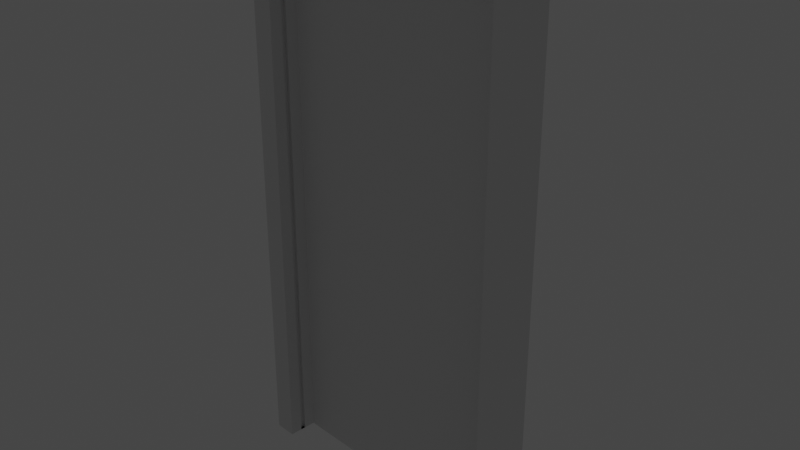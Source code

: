 # Source: door_shape_2_b_.blend  (saved by Blender 3.4.6; exported with 4.5.12 LTS)
import bpy
from mathutils import Matrix  # noqa: F401  (used for matrix-valued properties, if any)

bpy.ops.wm.read_factory_settings(use_empty=True)
scene = bpy.context.scene
scene.name = 'Scene'

# ---- collections
col_collection = bpy.data.collections.new('Collection'); scene.collection.children.link(col_collection)
col_collection_001 = bpy.data.collections.new('Collection.001'); col_collection.children.link(col_collection_001)

# ---- materials (node trees are filled in below, after node groups)
mat_material = bpy.data.materials.new('Material')
mat_material.alpha_threshold = 0.0
mat_material.use_transparent_shadow = False
mat_material.roughness = 0.5
mat_material.line_color = (0.0, 0.0, 0.0, 1.0)

# ---- material node trees
mat_material.use_nodes = True; mat_material.node_tree.nodes.clear()
_N = mat_material.node_tree.nodes; _L = mat_material.node_tree.links
n0 = _N.new('ShaderNodeOutputMaterial'); n0.name = 'Material Output'; n0.location = (300, 300)
n1 = _N.new('ShaderNodeBsdfPrincipled'); n1.name = 'Principled BSDF'; n1.location = (10, 300)
n1.distribution = 'GGX'
n1.subsurface_method = 'RANDOM_WALK_SKIN'
n1.inputs[3].default_value = 1.45
n1.inputs[27].default_value = (0.0, 0.0, 0.0, 1.0)
n1.inputs[28].default_value = 1.0
_L.new(n1.outputs[0], n0.inputs[0])
n0.is_active_output = True

# ---- world
world_world = bpy.data.worlds.new('World'); scene.world = world_world
world_world.use_nodes = True; world_world.node_tree.nodes.clear()
_N = world_world.node_tree.nodes; _L = world_world.node_tree.links
n0 = _N.new('ShaderNodeOutputWorld'); n0.name = 'World Output'; n0.location = (300, 300)
n1 = _N.new('ShaderNodeBackground'); n1.name = 'Background'; n1.location = (10, 300)
n1.inputs[0].default_value = (0.05088, 0.05088, 0.05088, 1.0)
_L.new(n1.outputs[0], n0.inputs[0])
n0.is_active_output = True
world_world.color = (0.05088, 0.05088, 0.05088)
world_world.use_sun_shadow = False
world_world.sun_shadow_jitter_overblur = 0.0

# ---- cameras
cam_camera = bpy.data.cameras.new('Camera')
cam_camera.clip_end = 100.0
cam_camera.ortho_scale = 7.314

# ---- lights
light_light = bpy.data.lights.new('Light', 'POINT')
light_light.transmission_factor = 0.0
light_light.energy = 1000.0
light_light.shadow_soft_size = 0.1
light_light.shadow_maximum_resolution = 0.006
light_light.use_absolute_resolution = True

# ---- meshes
me_plane_001 = bpy.data.meshes.new('Plane.001')
me_plane_001.from_pydata([(-1.0, -1.0, 0.0), (1.0, -1.0, 0.0), (-1.0, 1.0, 0.0), (1.0, 1.0, 0.0), (-1.0, 1.0, 0.05), (-1.0, -1.0, 0.05), (1.0, -1.0, 0.05), (1.0, 1.0, 0.05)], [], [(0, 2, 3, 1), (5, 6, 7, 4), (3, 2, 4, 7), (0, 1, 6, 5), (1, 3, 7, 6), (2, 0, 5, 4)])
_uv = me_plane_001.uv_layers.new(name='UVMap')
_uv.uv.foreach_set('vector', [0.0, 0.0, 0.0, 1.0, 1.0, 1.0, 1.0, 0.0, 0.0, 0.0, 1.0, 0.0, 1.0, 1.0, 0.0, 1.0, 1.0, 1.0, 0.0, 1.0, 0.0, 1.0, 1.0, 1.0, 0.0, 0.0, 1.0, 0.0, 1.0, 0.0, 0.0, 0.0, 1.0, 0.0, 1.0, 1.0, 1.0, 1.0, 1.0, 0.0, 0.0, 1.0, 0.0, 0.0, 0.0, 0.0, 0.0, 1.0])
me_plane_001.update()
me_cube_010 = bpy.data.meshes.new('Cube.010')
me_cube_010.from_pydata([(-1.0, -1.0, -1.0), (-1.0, -1.0, 1.0), (-1.0, 1.0, -1.0), (-1.0, 1.0, 1.0), (1.0, -1.0, -1.0), (1.0, -1.0, 1.0), (1.0, 1.0, -1.0), (1.0, 1.0, 1.0), (-26.3, -1.0, -1.0), (-26.3, -1.0, 0.9983), (-26.3, 1.0, -1.0), (-26.3, 1.0, 0.9983), (-24.3, -1.0, -1.0), (-24.3, -1.0, 0.9983), (-24.3, 1.0, -1.0), (-24.3, 1.0, 0.9983), (-26.31, -0.998, 0.8904), (0.9846, -1.013, 0.8904), (-26.31, -1.013, 1.0), (0.9846, -1.013, 1.0), (-26.31, 1.008, 0.8904), (0.9846, 1.008, 0.8904), (-26.31, 1.008, 1.0), (0.9846, 1.008, 1.0), (-26.3, -0.1616, -1.0), (-26.3, -0.1616, 0.9983), (-24.32, -0.2584, -1.0), (-24.32, -0.2584, 0.9983), (-26.31, -0.1633, 1.0), (0.9846, -0.1283, 1.0), (-26.29, -0.1619, 0.8904), (0.8831, -0.2235, 0.8904), (-1.01, -0.1862, -1.0), (-0.9976, -0.1507, 1.0), (1.0, -0.1666, -1.0), (0.9773, -0.1182, 0.9999), (-26.3, 0.1511, 0.9983), (-24.32, 0.05438, -1.0), (-26.3, 0.1511, -1.0), (-24.32, 0.05438, 0.9983), (0.9846, 0.1574, 1.0), (-26.29, 0.1456, 0.8904), (-26.31, 0.1574, 1.0), (0.8831, 0.06214, 0.8904), (-1.001, 0.1578, 1.0), (1.0, 0.1516, -1.0), (-1.01, 0.1319, -1.0), (0.9835, 0.1868, 0.9999), (-24.62, 0.05438, 0.9983), (-24.62, -0.2584, 0.9983), (-24.62, -0.2584, -1.0), (-24.62, 0.05438, -1.0), (0.8831, 0.06214, 0.9014), (0.8831, -0.2235, 0.9014), (-26.29, -0.1619, 0.9014), (-26.29, 0.1456, 0.9014), (-0.5468, 0.1325, -1.0), (-0.5468, -0.1856, -1.0), (-0.5342, -0.1501, 1.0), (-0.5376, 0.1584, 1.0)], [], [(46, 44, 3, 2), (2, 3, 7, 6), (34, 35, 5, 4), (4, 5, 1, 0), (32, 34, 4, 0), (35, 33, 1, 5), (38, 36, 11, 10), (10, 11, 15, 14), (26, 27, 13, 12), (12, 13, 9, 8), (24, 26, 12, 8), (27, 25, 9, 13), (16, 17, 19, 18), (42, 40, 23, 22), (22, 23, 21, 20), (30, 31, 17, 16), (42, 22, 20, 41), (29, 19, 17, 31), (39, 36, 25, 27), (38, 37, 26, 24), (39, 27, 49, 48), (8, 9, 25, 24), (40, 29, 31, 43), (18, 28, 30, 16), (31, 30, 54, 53), (18, 19, 29, 28), (47, 44, 33, 35), (46, 45, 34, 32), (45, 47, 35, 34), (0, 1, 33, 32), (14, 15, 39, 37), (10, 14, 37, 38), (15, 11, 36, 39), (24, 25, 36, 38), (20, 21, 43, 41), (23, 40, 43, 21), (28, 42, 41, 30), (28, 29, 40, 42), (6, 7, 47, 45), (2, 6, 45, 46), (7, 3, 44, 47), (33, 44, 59, 58), (51, 48, 49, 50), (26, 37, 51, 50), (27, 26, 50, 49), (37, 39, 48, 51), (55, 52, 53, 54), (41, 43, 52, 55), (43, 31, 53, 52), (30, 41, 55, 54), (57, 58, 59, 56), (46, 32, 57, 56), (44, 46, 56, 59), (32, 33, 58, 57)])
_uv = me_cube_010.uv_layers.new(name='UVMap')
_uv.uv.foreach_set('vector', [0.375, 0.1439, 0.625, 0.1439, 0.625, 0.25, 0.375, 0.25, 0.375, 0.25, 0.625, 0.25, 0.625, 0.5, 0.375, 0.5, 0.375, 0.6458, 0.625, 0.6458, 0.625, 0.75, 0.375, 0.75, 0.375, 0.75, 0.625, 0.75, 0.625, 1.0, 0.375, 1.0, 0.125, 0.6458, 0.375, 0.6458, 0.375, 0.75, 0.125, 0.75, 0.625, 0.6458, 0.875, 0.6458, 0.875, 0.75, 0.625, 0.75, 0.375, 0.1439, 0.625, 0.1439, 0.625, 0.25, 0.375, 0.25, 0.375, 0.25, 0.625, 0.25, 0.625, 0.5, 0.375, 0.5, 0.375, 0.6452, 0.625, 0.6452, 0.625, 0.75, 0.375, 0.75, 0.375, 0.75, 0.625, 0.75, 0.625, 1.0, 0.375, 1.0, 0.125, 0.6452, 0.375, 0.6452, 0.375, 0.75, 0.125, 0.75, 0.625, 0.6452, 0.875, 0.6452, 0.875, 0.75, 0.625, 0.75, 0.375, 0.0, 0.625, 0.0, 0.625, 0.25, 0.375, 0.25, 0.375, 0.3947, 0.625, 0.3947, 0.625, 0.5, 0.375, 0.5, 0.375, 0.5, 0.625, 0.5, 0.625, 0.75, 0.375, 0.75, 0.375, 0.8906, 0.625, 0.8906, 0.625, 1.0, 0.375, 1.0, 0.2697, 0.5, 0.375, 0.5, 0.375, 0.75, 0.2697, 0.75, 0.7656, 0.5, 0.875, 0.5, 0.875, 0.75, 0.7656, 0.75, 0.625, 0.6061, 0.875, 0.6061, 0.875, 0.6452, 0.625, 0.6452, 0.125, 0.6061, 0.375, 0.6061, 0.375, 0.6452, 0.125, 0.6452, 0.625, 0.6061, 0.625, 0.6452, 0.625, 0.6452, 0.625, 0.6061, 0.375, 0.0, 0.625, 0.0, 0.625, 0.1048, 0.375, 0.1048, 0.7303, 0.5, 0.7656, 0.5, 0.7656, 0.75, 0.7303, 0.75, 0.125, 0.5, 0.2344, 0.5, 0.2344, 0.75, 0.125, 0.75, 0.625, 0.8906, 0.375, 0.8906, 0.375, 0.8906, 0.625, 0.8906, 0.375, 0.25, 0.625, 0.25, 0.625, 0.3594, 0.375, 0.3594, 0.625, 0.6061, 0.875, 0.6061, 0.875, 0.6458, 0.625, 0.6458, 0.125, 0.6061, 0.375, 0.6061, 0.375, 0.6458, 0.125, 0.6458, 0.375, 0.6061, 0.625, 0.6061, 0.625, 0.6458, 0.375, 0.6458, 0.375, 0.0, 0.625, 0.0, 0.625, 0.1042, 0.375, 0.1042, 0.375, 0.5, 0.625, 0.5, 0.625, 0.6061, 0.375, 0.6061, 0.125, 0.5, 0.375, 0.5, 0.375, 0.6061, 0.125, 0.6061, 0.625, 0.5, 0.875, 0.5, 0.875, 0.6061, 0.625, 0.6061, 0.375, 0.1048, 0.625, 0.1048, 0.625, 0.1439, 0.375, 0.1439, 0.375, 0.75, 0.625, 0.75, 0.625, 0.8553, 0.375, 0.8553, 0.625, 0.5, 0.7303, 0.5, 0.7303, 0.75, 0.625, 0.75, 0.2344, 0.5, 0.2697, 0.5, 0.2697, 0.75, 0.2344, 0.75, 0.375, 0.3594, 0.625, 0.3594, 0.625, 0.3947, 0.375, 0.3947, 0.375, 0.5, 0.625, 0.5, 0.625, 0.6061, 0.375, 0.6061, 0.125, 0.5, 0.375, 0.5, 0.375, 0.6061, 0.125, 0.6061, 0.625, 0.5, 0.875, 0.5, 0.875, 0.6061, 0.625, 0.6061, 0.875, 0.6458, 0.875, 0.6061, 0.875, 0.6061, 0.875, 0.6458, 0.375, 0.6061, 0.625, 0.6061, 0.625, 0.6452, 0.375, 0.6452, 0.375, 0.6452, 0.375, 0.6061, 0.375, 0.6061, 0.375, 0.6452, 0.625, 0.6452, 0.375, 0.6452, 0.375, 0.6452, 0.625, 0.6452, 0.375, 0.6061, 0.625, 0.6061, 0.625, 0.6061, 0.375, 0.6061, 0.375, 0.8553, 0.625, 0.8553, 0.625, 0.8906, 0.375, 0.8906, 0.375, 0.8553, 0.625, 0.8553, 0.625, 0.8553, 0.375, 0.8553, 0.7303, 0.75, 0.7656, 0.75, 0.7656, 0.75, 0.7303, 0.75, 0.2344, 0.75, 0.2697, 0.75, 0.2697, 0.75, 0.2344, 0.75, 0.375, 0.1042, 0.625, 0.1042, 0.625, 0.1439, 0.375, 0.1439, 0.125, 0.6061, 0.125, 0.6458, 0.125, 0.6458, 0.125, 0.6061, 0.625, 0.1439, 0.375, 0.1439, 0.375, 0.1439, 0.625, 0.1439, 0.375, 0.1042, 0.625, 0.1042, 0.625, 0.1042, 0.375, 0.1042])
me_cube_010.update()
me_cube_015 = bpy.data.meshes.new('Cube.015')
me_cube_015.from_pydata([(-1.0, -0.9749, -0.9966), (-1.0, -1.0, 1.0), (-1.0, 1.025, -0.9966), (-1.0, 1.0, 1.0), (1.0, -0.9749, -0.9966), (1.0, -1.0, 1.0), (1.0, 1.025, -0.9966), (1.0, 1.0, 1.0), (0.9862, -1.02, -0.9148), (34.84, -1.02, -0.9148), (0.9862, 1.015, -0.9148), (34.84, 1.015, -0.9148), (0.9862, -1.02, -0.9963), (34.84, -1.02, -0.9963), (0.9862, 1.015, -0.9963), (34.84, 1.015, -0.9963), (0.9862, -1.02, 0.9999), (34.84, -1.02, 0.9999), (0.9862, 1.015, 0.9999), (34.84, 1.015, 0.9999), (0.9862, -1.02, 0.9184), (34.84, -1.02, 0.9184), (0.9862, 1.015, 0.9184), (34.84, 1.015, 0.9184), (34.79, -0.8386, -0.9971), (34.79, -0.8556, 1.0), (34.79, 1.161, -0.9971), (34.79, 1.144, 1.0), (36.79, -0.8386, -0.9971), (36.79, -0.8556, 1.0), (36.79, 1.161, -0.9971), (36.79, 1.144, 1.0)], [(5, 9)], [(0, 1, 3, 2), (2, 3, 7, 6), (6, 7, 5, 4), (4, 5, 1, 0), (2, 6, 4, 0), (7, 3, 1, 5), (8, 9, 11, 10), (10, 11, 15, 14), (14, 15, 13, 12), (12, 13, 9, 8), (10, 14, 12, 8), (15, 11, 9, 13), (16, 17, 19, 18), (18, 19, 23, 22), (22, 23, 21, 20), (20, 21, 17, 16), (18, 22, 20, 16), (23, 19, 17, 21), (24, 25, 27, 26), (26, 27, 31, 30), (30, 31, 29, 28), (28, 29, 25, 24), (26, 30, 28, 24), (31, 27, 25, 29), (9, 21, 25, 5, 20, 8, 4, 24)])
_uv = me_cube_015.uv_layers.new(name='UVMap')
_uv.uv.foreach_set('vector', [0.375, 0.0, 0.625, 0.0, 0.625, 0.25, 0.375, 0.25, 0.375, 0.25, 0.625, 0.25, 0.625, 0.5, 0.375, 0.5, 0.375, 0.5, 0.625, 0.5, 0.625, 0.75, 0.375, 0.75, 0.375, 0.75, 0.625, 0.75, 0.625, 1.0, 0.375, 1.0, 0.125, 0.5, 0.375, 0.5, 0.375, 0.75, 0.125, 0.75, 0.625, 0.5, 0.875, 0.5, 0.875, 0.75, 0.625, 0.75, 0.375, 0.0, 0.625, 0.0, 0.625, 0.25, 0.375, 0.25, 0.375, 0.25, 0.625, 0.25, 0.625, 0.5, 0.375, 0.5, 0.375, 0.5, 0.625, 0.5, 0.625, 0.75, 0.375, 0.75, 0.375, 0.75, 0.625, 0.75, 0.625, 1.0, 0.375, 1.0, 0.125, 0.5, 0.375, 0.5, 0.375, 0.75, 0.125, 0.75, 0.625, 0.5, 0.875, 0.5, 0.875, 0.75, 0.625, 0.75, 0.375, 0.0, 0.625, 0.0, 0.625, 0.25, 0.375, 0.25, 0.375, 0.25, 0.625, 0.25, 0.625, 0.5, 0.375, 0.5, 0.375, 0.5, 0.625, 0.5, 0.625, 0.75, 0.375, 0.75, 0.375, 0.75, 0.625, 0.75, 0.625, 1.0, 0.375, 1.0, 0.125, 0.5, 0.375, 0.5, 0.375, 0.75, 0.125, 0.75, 0.625, 0.5, 0.875, 0.5, 0.875, 0.75, 0.625, 0.75, 0.375, 0.0, 0.625, 0.0, 0.625, 0.25, 0.375, 0.25, 0.375, 0.25, 0.625, 0.25, 0.625, 0.5, 0.375, 0.5, 0.375, 0.5, 0.625, 0.5, 0.625, 0.75, 0.375, 0.75, 0.375, 0.75, 0.625, 0.75, 0.625, 1.0, 0.375, 1.0, 0.125, 0.5, 0.375, 0.5, 0.375, 0.75, 0.125, 0.75, 0.625, 0.5, 0.875, 0.5, 0.875, 0.75, 0.625, 0.75, 0.0, 0.0, 0.0, 0.0, 0.0, 0.0, 0.0, 0.0, 0.0, 0.0, 0.0, 0.0, 0.0, 0.0, 0.0, 0.0])
me_cube_015.update()
me_cube = bpy.data.meshes.new('Cube')
me_cube.from_pydata([(1.0, 1.0, 1.0), (1.0, 1.0, -1.0), (1.0, -1.0, 1.0), (1.0, -1.0, -1.0), (-1.0, 1.0, 1.0), (-1.0, 1.0, -1.0), (-1.0, -1.0, 1.0), (-1.0, -1.0, -1.0), (1.0, 1.0, 0.0), (-1.0, -1.0, 0.0), (1.0, -1.0, 0.0), (-1.0, 1.0, 0.0), (-1.0, -1.0, 0.8813), (1.0, 1.0, 0.8813), (1.0, -1.0, 0.8813), (-1.0, 1.0, 0.8813), (1.0, 1.0, -0.9388), (1.0, -1.0, -0.9388), (-1.0, 1.0, -0.9388), (-1.0, -1.0, -0.9388), (0.0, 1.0, -1.0), (0.0, -1.0, 1.0), (0.0, -1.0, -1.0), (0.0, 1.0, 1.0), (0.0, 1.0, 0.0), (0.0, -1.0, 0.0), (0.0, 1.0, 0.8813), (0.0, -1.0, 0.8813), (0.0, -1.0, -0.9388), (0.0, 1.0, -0.9388), (-0.6507, 1.0, -1.0), (-0.6507, -1.0, 1.0), (-0.6507, -1.0, 0.0), (-0.6507, -1.0, 0.8813), (-0.6507, -1.0, -0.9388), (-0.6507, -1.0, -1.0), (-0.6507, 1.0, 1.0), (-0.6507, 1.0, 0.0), (-0.6507, 1.0, 0.8813), (-0.6507, 1.0, -0.9388), (0.728, -1.0, -1.0), (0.728, 1.0, 1.0), (0.728, 1.0, 0.0), (0.728, 1.0, 0.8813), (0.728, 1.0, -0.9388), (0.728, 1.0, -1.0), (0.728, -1.0, 1.0), (0.728, -1.0, 0.0), (0.728, -1.0, 0.8813), (0.728, -1.0, -0.9388)], [], [(36, 4, 6, 31), (33, 31, 6, 12), (12, 6, 4, 15), (45, 1, 3, 40), (13, 0, 2, 14), (43, 41, 0, 13), (44, 42, 8, 16), (16, 8, 10, 17), (19, 9, 11, 18), (34, 32, 9, 19), (42, 43, 13, 8), (8, 13, 14, 10), (9, 12, 15, 11), (32, 33, 12, 9), (35, 34, 19, 7), (7, 19, 18, 5), (1, 16, 17, 3), (45, 44, 16, 1), (30, 39, 29, 20), (40, 49, 28, 22), (47, 48, 27, 25), (37, 38, 26, 24), (49, 47, 25, 28), (39, 37, 24, 29), (38, 36, 23, 26), (30, 20, 22, 35), (48, 46, 21, 27), (41, 23, 21, 46), (5, 30, 35, 7), (15, 4, 36, 38), (18, 11, 37, 39), (11, 15, 38, 37), (5, 18, 39, 30), (22, 28, 34, 35), (25, 27, 33, 32), (28, 25, 32, 34), (27, 21, 31, 33), (23, 36, 31, 21), (0, 41, 46, 2), (14, 2, 46, 48), (17, 10, 47, 49), (10, 14, 48, 47), (3, 17, 49, 40), (20, 29, 44, 45), (24, 26, 43, 42), (29, 24, 42, 44), (26, 23, 41, 43), (20, 45, 40, 22)])
_uv = me_cube.uv_layers.new(name='UVMap')
_uv.uv.foreach_set('vector', [0.8125, 0.5, 0.875, 0.5, 0.875, 0.75, 0.8125, 0.75, 0.5625, 0.9375, 0.625, 0.9375, 0.625, 1.0, 0.5625, 1.0, 0.5625, 0.0, 0.625, 0.0, 0.625, 0.25, 0.5625, 0.25, 0.341, 0.5, 0.375, 0.5, 0.375, 0.75, 0.341, 0.75, 0.5625, 0.5, 0.625, 0.5, 0.625, 0.75, 0.5625, 0.75, 0.5625, 0.466, 0.625, 0.466, 0.625, 0.5, 0.5625, 0.5, 0.3827, 0.466, 0.5, 0.466, 0.5, 0.5, 0.3827, 0.5, 0.3827, 0.5, 0.5, 0.5, 0.5, 0.75, 0.3827, 0.75, 0.3827, 0.0, 0.5, 0.0, 0.5, 0.25, 0.3827, 0.25, 0.3827, 0.9375, 0.5, 0.9375, 0.5, 1.0, 0.3827, 1.0, 0.5, 0.466, 0.5625, 0.466, 0.5625, 0.5, 0.5, 0.5, 0.5, 0.5, 0.5625, 0.5, 0.5625, 0.75, 0.5, 0.75, 0.5, 0.0, 0.5625, 0.0, 0.5625, 0.25, 0.5, 0.25, 0.5, 0.9375, 0.5625, 0.9375, 0.5625, 1.0, 0.5, 1.0, 0.375, 0.9375, 0.3827, 0.9375, 0.3827, 1.0, 0.375, 1.0, 0.375, 0.0, 0.3827, 0.0, 0.3827, 0.25, 0.375, 0.25, 0.375, 0.5, 0.3827, 0.5, 0.3827, 0.75, 0.375, 0.75, 0.375, 0.466, 0.3827, 0.466, 0.3827, 0.5, 0.375, 0.5, 0.375, 0.3125, 0.3827, 0.3125, 0.3827, 0.375, 0.375, 0.375, 0.375, 0.784, 0.3827, 0.784, 0.3827, 0.875, 0.375, 0.875, 0.5, 0.784, 0.5625, 0.784, 0.5625, 0.875, 0.5, 0.875, 0.5, 0.3125, 0.5625, 0.3125, 0.5625, 0.375, 0.5, 0.375, 0.3827, 0.784, 0.5, 0.784, 0.5, 0.875, 0.3827, 0.875, 0.3827, 0.3125, 0.5, 0.3125, 0.5, 0.375, 0.3827, 0.375, 0.5625, 0.3125, 0.625, 0.3125, 0.625, 0.375, 0.5625, 0.375, 0.1875, 0.5, 0.25, 0.5, 0.25, 0.75, 0.1875, 0.75, 0.5625, 0.784, 0.625, 0.784, 0.625, 0.875, 0.5625, 0.875, 0.659, 0.5, 0.75, 0.5, 0.75, 0.75, 0.659, 0.75, 0.125, 0.5, 0.1875, 0.5, 0.1875, 0.75, 0.125, 0.75, 0.5625, 0.25, 0.625, 0.25, 0.625, 0.3125, 0.5625, 0.3125, 0.3827, 0.25, 0.5, 0.25, 0.5, 0.3125, 0.3827, 0.3125, 0.5, 0.25, 0.5625, 0.25, 0.5625, 0.3125, 0.5, 0.3125, 0.375, 0.25, 0.3827, 0.25, 0.3827, 0.3125, 0.375, 0.3125, 0.375, 0.875, 0.3827, 0.875, 0.3827, 0.9375, 0.375, 0.9375, 0.5, 0.875, 0.5625, 0.875, 0.5625, 0.9375, 0.5, 0.9375, 0.3827, 0.875, 0.5, 0.875, 0.5, 0.9375, 0.3827, 0.9375, 0.5625, 0.875, 0.625, 0.875, 0.625, 0.9375, 0.5625, 0.9375, 0.75, 0.5, 0.8125, 0.5, 0.8125, 0.75, 0.75, 0.75, 0.625, 0.5, 0.659, 0.5, 0.659, 0.75, 0.625, 0.75, 0.5625, 0.75, 0.625, 0.75, 0.625, 0.784, 0.5625, 0.784, 0.3827, 0.75, 0.5, 0.75, 0.5, 0.784, 0.3827, 0.784, 0.5, 0.75, 0.5625, 0.75, 0.5625, 0.784, 0.5, 0.784, 0.375, 0.75, 0.3827, 0.75, 0.3827, 0.784, 0.375, 0.784, 0.375, 0.375, 0.3827, 0.375, 0.3827, 0.466, 0.375, 0.466, 0.5, 0.375, 0.5625, 0.375, 0.5625, 0.466, 0.5, 0.466, 0.3827, 0.375, 0.5, 0.375, 0.5, 0.466, 0.3827, 0.466, 0.5625, 0.375, 0.625, 0.375, 0.625, 0.466, 0.5625, 0.466, 0.25, 0.5, 0.341, 0.5, 0.341, 0.75, 0.25, 0.75])
me_cube.materials.append(mat_material)
me_cube.use_mirror_vertex_groups = False
me_cube.update()
me_plane_002 = bpy.data.meshes.new('Plane.002')
me_plane_002.from_pydata([(-0.4759, -1.0, 0.0), (0.4703, -1.0, 0.0), (-1.0, 1.0, 0.0), (1.0, 1.0, 0.0), (-0.8413, -0.8995, 0.0002634), (0.87, -0.8997, 0.0), (1.0, -0.7804, 0.0), (-1.0, -0.7804, 0.0), (-0.8413, -0.8995, 0.08921), (-0.4759, -1.0, 0.08895), (0.4703, -1.0, 0.08895), (1.0, -0.7804, 0.08895), (1.0, 1.0, 0.08895), (-1.0, 1.0, 0.08895), (-1.0, -0.7804, 0.08895), (0.87, -0.8997, 0.08895), (1.0, 0.5933, 0.0), (-1.0, 0.5933, 0.0), (1.0, 0.5933, 0.08895), (-1.0, 0.5933, 0.08895), (1.0, 0.7966, 0.0), (1.0, 0.7966, 0.08895), (-1.0, 0.7966, 0.0), (-1.0, 0.7966, 0.08895), (-0.8413, -0.8995, 0.04474), (-1.0, -0.7804, 0.04447), (1.0, 1.0, 0.04447), (1.0, -0.7804, 0.04447), (-0.4759, -1.0, 0.04447), (0.87, -0.8997, 0.04447), (0.4703, -1.0, 0.04447), (-1.0, 1.0, 0.04447), (-1.0, 0.5933, 0.04447), (1.0, 0.5933, 0.04447), (-1.0, 0.7966, 0.04447), (1.0, 0.7966, 0.04447), (-0.8413, -0.8995, 0.079), (1.0, 1.0, 0.06671), (-0.4759, -1.0, 0.07874), (-1.0, 1.0, 0.06671), (-1.0, 0.5933, 0.07874), (1.0, 0.5933, 0.07874), (-1.0, 0.7966, 0.06671), (1.0, 0.7966, 0.06671), (-1.0, -0.7804, 0.07874), (1.0, -0.7804, 0.07874), (0.87, -0.8997, 0.07874), (0.4703, -1.0, 0.07874), (-1.0, -0.7804, 0.006977), (1.0, -0.7804, 0.006977), (0.87, -0.8997, 0.006977), (0.4703, -1.0, 0.006977), (-0.8413, -0.8995, 0.00724), (1.0, 1.0, 0.006977), (-0.4759, -1.0, 0.006977), (-1.0, 1.0, 0.006977), (-1.0, 0.5933, 0.006977), (1.0, 0.5933, 0.006977), (-1.0, 0.7966, 0.006977), (1.0, 0.7966, 0.006977), (1.0, 0.9692, 0.0), (1.0, 0.9692, 0.08895), (-1.0, 0.9692, 0.0), (-1.0, 0.9692, 0.08895), (-1.0, 0.9692, 0.04447), (1.0, 0.9692, 0.04447), (-1.0, 0.9692, 0.06671), (1.0, 0.9692, 0.06671), (1.0, 0.9692, 0.006977), (-1.0, 0.9692, 0.006977)], [], [(62, 2, 3, 60), (0, 4, 5, 1), (4, 7, 6, 5), (63, 61, 12, 13), (9, 10, 15, 8), (8, 15, 11, 14), (44, 36, 8, 14), (67, 37, 12, 61), (36, 38, 9, 8), (46, 45, 11, 15), (47, 46, 15, 10), (37, 39, 13, 12), (38, 47, 10, 9), (40, 44, 14, 19), (42, 40, 19, 23), (45, 41, 18, 11), (14, 11, 18, 19), (7, 17, 16, 6), (66, 42, 23, 63), (41, 43, 21, 18), (19, 18, 21, 23), (17, 22, 20, 16), (57, 59, 35, 33), (69, 58, 34, 64), (49, 57, 33, 27), (58, 56, 32, 34), (56, 48, 25, 32), (54, 51, 30, 28), (53, 55, 31, 26), (51, 50, 29, 30), (50, 49, 27, 29), (52, 54, 28, 24), (68, 53, 26, 65), (48, 52, 24, 25), (33, 35, 43, 41), (64, 34, 42, 66), (27, 33, 41, 45), (34, 32, 40, 42), (32, 25, 44, 40), (28, 30, 47, 38), (26, 31, 39, 37), (30, 29, 46, 47), (29, 27, 45, 46), (24, 28, 38, 36), (65, 26, 37, 67), (25, 24, 36, 44), (7, 4, 52, 48), (60, 3, 53, 68), (4, 0, 54, 52), (5, 6, 49, 50), (1, 5, 50, 51), (3, 2, 55, 53), (0, 1, 51, 54), (17, 7, 48, 56), (22, 17, 56, 58), (6, 16, 57, 49), (62, 22, 58, 69), (16, 20, 59, 57), (2, 62, 69, 55), (20, 60, 68, 59), (35, 65, 67, 43), (31, 64, 66, 39), (59, 68, 65, 35), (55, 69, 64, 31), (39, 66, 63, 13), (43, 67, 61, 21), (23, 21, 61, 63), (22, 62, 60, 20)])
_uv = me_plane_002.uv_layers.new(name='UVMap')
_uv.uv.foreach_set('vector', [0.0, 0.9492, 0.0, 1.0, 1.0, 1.0, 1.0, 0.9492, 0.0, 0.0, 0.0, 0.05015, 1.0, 0.05015, 1.0, 0.0, 0.0, 0.05015, 0.0, 0.1098, 1.0, 0.1098, 1.0, 0.05015, 0.0, 0.9492, 1.0, 0.9492, 1.0, 1.0, 0.0, 1.0, 0.0, 0.0, 1.0, 0.0, 1.0, 0.05015, 0.0, 0.05015, 0.0, 0.05015, 1.0, 0.05015, 1.0, 0.1098, 0.0, 0.1098, 0.0, 0.1098, 0.0, 0.05015, 0.0, 0.05015, 0.0, 0.1098, 1.0, 0.9492, 1.0, 1.0, 1.0, 1.0, 1.0, 0.9492, 0.0, 0.05015, 0.0, 0.0, 0.0, 0.0, 0.0, 0.05015, 1.0, 0.05015, 1.0, 0.1098, 1.0, 0.1098, 1.0, 0.05015, 1.0, 0.0, 1.0, 0.05015, 1.0, 0.05015, 1.0, 0.0, 1.0, 1.0, 0.0, 1.0, 0.0, 1.0, 1.0, 1.0, 0.0, 0.0, 1.0, 0.0, 1.0, 0.0, 0.0, 0.0, 0.0, 0.7966, 0.0, 0.1098, 0.0, 0.1098, 0.0, 0.7966, 0.0, 0.8983, 0.0, 0.7966, 0.0, 0.7966, 0.0, 0.8983, 1.0, 0.1098, 1.0, 0.7966, 1.0, 0.7966, 1.0, 0.1098, 0.0, 0.1098, 1.0, 0.1098, 1.0, 0.7966, 0.0, 0.7966, 0.0, 0.1098, 0.0, 0.7966, 1.0, 0.7966, 1.0, 0.1098, 0.0, 0.9492, 0.0, 0.8983, 0.0, 0.8983, 0.0, 0.9492, 1.0, 0.7966, 1.0, 0.8983, 1.0, 0.8983, 1.0, 0.7966, 0.0, 0.7966, 1.0, 0.7966, 1.0, 0.8983, 0.0, 0.8983, 0.0, 0.7966, 0.0, 0.8983, 1.0, 0.8983, 1.0, 0.7966, 1.0, 0.7966, 1.0, 0.8983, 1.0, 0.8983, 1.0, 0.7966, 0.0, 0.9492, 0.0, 0.8983, 0.0, 0.8983, 0.0, 0.9492, 1.0, 0.1098, 1.0, 0.7966, 1.0, 0.7966, 1.0, 0.1098, 0.0, 0.8983, 0.0, 0.7966, 0.0, 0.7966, 0.0, 0.8983, 0.0, 0.7966, 0.0, 0.1098, 0.0, 0.1098, 0.0, 0.7966, 0.0, 0.0, 1.0, 0.0, 1.0, 0.0, 0.0, 0.0, 1.0, 1.0, 0.0, 1.0, 0.0, 1.0, 1.0, 1.0, 1.0, 0.0, 1.0, 0.05015, 1.0, 0.05015, 1.0, 0.0, 1.0, 0.05015, 1.0, 0.1098, 1.0, 0.1098, 1.0, 0.05015, 0.0, 0.05015, 0.0, 0.0, 0.0, 0.0, 0.0, 0.05015, 1.0, 0.9492, 1.0, 1.0, 1.0, 1.0, 1.0, 0.9492, 0.0, 0.1098, 0.0, 0.05015, 0.0, 0.05015, 0.0, 0.1098, 1.0, 0.7966, 1.0, 0.8983, 1.0, 0.8983, 1.0, 0.7966, 0.0, 0.9492, 0.0, 0.8983, 0.0, 0.8983, 0.0, 0.9492, 1.0, 0.1098, 1.0, 0.7966, 1.0, 0.7966, 1.0, 0.1098, 0.0, 0.8983, 0.0, 0.7966, 0.0, 0.7966, 0.0, 0.8983, 0.0, 0.7966, 0.0, 0.1098, 0.0, 0.1098, 0.0, 0.7966, 0.0, 0.0, 1.0, 0.0, 1.0, 0.0, 0.0, 0.0, 1.0, 1.0, 0.0, 1.0, 0.0, 1.0, 1.0, 1.0, 1.0, 0.0, 1.0, 0.05015, 1.0, 0.05015, 1.0, 0.0, 1.0, 0.05015, 1.0, 0.1098, 1.0, 0.1098, 1.0, 0.05015, 0.0, 0.05015, 0.0, 0.0, 0.0, 0.0, 0.0, 0.05015, 1.0, 0.9492, 1.0, 1.0, 1.0, 1.0, 1.0, 0.9492, 0.0, 0.1098, 0.0, 0.05015, 0.0, 0.05015, 0.0, 0.1098, 0.0, 0.1098, 0.0, 0.05015, 0.0, 0.05015, 0.0, 0.1098, 1.0, 0.9492, 1.0, 1.0, 1.0, 1.0, 1.0, 0.9492, 0.0, 0.05015, 0.0, 0.0, 0.0, 0.0, 0.0, 0.05015, 1.0, 0.05015, 1.0, 0.1098, 1.0, 0.1098, 1.0, 0.05015, 1.0, 0.0, 1.0, 0.05015, 1.0, 0.05015, 1.0, 0.0, 1.0, 1.0, 0.0, 1.0, 0.0, 1.0, 1.0, 1.0, 0.0, 0.0, 1.0, 0.0, 1.0, 0.0, 0.0, 0.0, 0.0, 0.7966, 0.0, 0.1098, 0.0, 0.1098, 0.0, 0.7966, 0.0, 0.8983, 0.0, 0.7966, 0.0, 0.7966, 0.0, 0.8983, 1.0, 0.1098, 1.0, 0.7966, 1.0, 0.7966, 1.0, 0.1098, 0.0, 0.9492, 0.0, 0.8983, 0.0, 0.8983, 0.0, 0.9492, 1.0, 0.7966, 1.0, 0.8983, 1.0, 0.8983, 1.0, 0.7966, 0.0, 1.0, 0.0, 0.9492, 0.0, 0.9492, 0.0, 1.0, 1.0, 0.8983, 1.0, 0.9492, 1.0, 0.9492, 1.0, 0.8983, 1.0, 0.8983, 1.0, 0.9492, 1.0, 0.9492, 1.0, 0.8983, 0.0, 1.0, 0.0, 0.9492, 0.0, 0.9492, 0.0, 1.0, 1.0, 0.8983, 1.0, 0.9492, 1.0, 0.9492, 1.0, 0.8983, 0.0, 1.0, 0.0, 0.9492, 0.0, 0.9492, 0.0, 1.0, 0.0, 1.0, 0.0, 0.9492, 0.0, 0.9492, 0.0, 1.0, 1.0, 0.8983, 1.0, 0.9492, 1.0, 0.9492, 1.0, 0.8983, 0.0, 0.8983, 1.0, 0.8983, 1.0, 0.9492, 0.0, 0.9492, 0.0, 0.8983, 0.0, 0.9492, 1.0, 0.9492, 1.0, 0.8983])
me_plane_002.update()
me_circle = bpy.data.meshes.new('Circle')
me_circle.from_pydata([(0.0, 1.0, 0.0), (-0.1951, 0.9808, 0.0), (-0.3827, 0.9239, 0.0), (-0.5556, 0.8315, 0.0), (-0.7071, 0.7071, 0.0), (-0.8315, 0.5556, 0.0), (-0.9239, 0.3827, 0.0), (-0.9808, 0.1951, 0.0), (-1.0, 0.0, 0.0), (-0.9808, -0.1951, 0.0), (-0.9239, -0.3827, 0.0), (-0.8315, -0.5556, 0.0), (-0.7071, -0.7071, 0.0), (-0.5556, -0.8315, 0.0), (-0.3827, -0.9239, 0.0), (-0.1951, -0.9808, 0.0), (0.0, -1.0, 0.0), (0.1951, -0.9808, 0.0), (0.3827, -0.9239, 0.0), (0.5556, -0.8315, 0.0), (0.7071, -0.7071, 0.0), (0.8315, -0.5556, 0.0), (0.9239, -0.3827, 0.0), (0.9808, -0.1951, 0.0), (1.0, 0.0, 0.0), (0.9808, 0.1951, 0.0), (0.9239, 0.3827, 0.0), (0.8315, 0.5556, 0.0), (0.7071, 0.7071, 0.0), (0.5556, 0.8315, 0.0), (0.3827, 0.9239, 0.0), (0.1951, 0.9808, 0.0), (-0.1951, 0.9808, 0.0), (0.0, 1.0, 0.0), (-0.3827, 0.9239, 0.0), (-0.5556, 0.8315, 0.0), (-0.7071, 0.7071, 0.0), (-0.8315, 0.5556, 0.0), (-0.9239, 0.3827, 0.0), (-0.9808, 0.1951, 0.0), (-1.0, 0.0, 0.0), (-0.9808, -0.1951, 0.0), (-0.9239, -0.3827, 0.0), (-0.8315, -0.5556, 0.0), (-0.7071, -0.7071, 0.0), (-0.5556, -0.8315, 0.0), (-0.3827, -0.9239, 0.0), (-0.1951, -0.9808, 0.0), (0.0, -1.0, 0.0), (0.1951, -0.9808, 0.0), (0.3827, -0.9239, 0.0), (0.5556, -0.8315, 0.0), (0.7071, -0.7071, 0.0), (0.8315, -0.5556, 0.0), (0.9239, -0.3827, 0.0), (0.9808, -0.1951, 0.0), (1.0, 0.0, 0.0), (0.9808, 0.1951, 0.0), (0.9239, 0.3827, 0.0), (0.8315, 0.5556, 0.0), (0.7071, 0.7071, 0.0), (0.5556, 0.8315, 0.0), (0.3827, 0.9239, 0.0), (0.1951, 0.9808, 0.0), (-0.03972, -0.3869, 0.1154), (-0.07791, -0.3985, 0.1154), (-0.1131, -0.4173, 0.1154), (-0.144, -0.4426, 0.1154), (-0.1693, -0.4734, 0.1154), (-0.1881, -0.5086, 0.1154), (-0.1997, -0.5468, 0.1154), (-0.2036, -0.5865, 0.1154), (-0.1997, -0.6263, 0.1154), (-0.1881, -0.6644, 0.1154), (-0.1693, -0.6996, 0.1154), (-0.144, -0.7305, 0.1154), (-0.1131, -0.7558, 0.1154), (-0.07791, -0.7746, 0.1154), (-0.03972, -0.7862, 0.1154), (0.0, -0.7901, 0.1154), (0.03972, -0.7862, 0.1154), (0.07791, -0.7746, 0.1154), (0.1131, -0.7558, 0.1154), (0.144, -0.7305, 0.1154), (0.1693, -0.6996, 0.1154), (0.1881, -0.6644, 0.1154), (0.1997, -0.6263, 0.1154), (0.2036, -0.5865, 0.1154), (0.1997, -0.5468, 0.1154), (0.1881, -0.5086, 0.1154), (0.1693, -0.4734, 0.1154), (0.144, -0.4426, 0.1154), (0.1131, -0.4173, 0.1154), (0.07791, -0.3985, 0.1154), (0.03972, -0.3869, 0.1154), (-0.1951, 0.9808, 0.1154), (0.0, 1.0, 0.1154), (-0.3827, 0.9239, 0.1154), (-0.5556, 0.8315, 0.1154), (-0.7071, 0.7071, 0.1154), (-0.8315, 0.5556, 0.1154), (-0.9239, 0.3827, 0.1154), (-0.9808, 0.1951, 0.1154), (-1.0, 0.0, 0.1154), (-0.9808, -0.1951, 0.1154), (-0.9239, -0.3827, 0.1154), (-0.8315, -0.5556, 0.1154), (-0.7071, -0.7071, 0.1154), (-0.5556, -0.8315, 0.1154), (-0.3827, -0.9239, 0.1154), (-0.1951, -0.9808, 0.1154), (0.0, -1.0, 0.1154), (0.1951, -0.9808, 0.1154), (0.3827, -0.9239, 0.1154), (0.5556, -0.8315, 0.1154), (0.7071, -0.7071, 0.1154), (0.8315, -0.5556, 0.1154), (0.9239, -0.3827, 0.1154), (0.9808, -0.1951, 0.1154), (1.0, 0.0, 0.1154), (0.9808, 0.1951, 0.1154), (0.9239, 0.3827, 0.1154), (0.8315, 0.5556, 0.1154), (0.7071, 0.7071, 0.1154), (0.5556, 0.8315, 0.1154), (0.3827, 0.9239, 0.1154), (0.1951, 0.9808, 0.1154), (-0.0438, -0.1793, 0.1154), (0.0, -0.1728, 0.1154), (-0.1299, -0.1986, 0.1154), (-0.1885, -0.23, 0.1154), (-0.24, -0.2722, 0.1154), (-0.2822, -0.3236, 0.1154), (-0.3135, -0.3823, 0.1154), (-0.3328, -0.446, 0.1154), (-0.3393, -0.5122, 0.1154), (-0.3328, -0.5784, 0.1154), (-0.3135, -0.642, 0.1154), (-0.2822, -0.7007, 0.1154), (-0.24, -0.7521, 0.1154), (-0.1885, -0.7943, 0.1154), (-0.1299, -0.8257, 0.1154), (-0.0662, -0.845, 0.1154), (0.0, -0.8515, 0.1154), (0.0662, -0.845, 0.1154), (0.1299, -0.8257, 0.1154), (0.1885, -0.7943, 0.1154), (0.24, -0.7521, 0.1154), (0.2822, -0.7007, 0.1154), (0.3135, -0.642, 0.1154), (0.3328, -0.5784, 0.1154), (0.3393, -0.5122, 0.1154), (0.3328, -0.446, 0.1154), (0.3135, -0.3823, 0.1154), (0.2822, -0.3236, 0.1154), (0.24, -0.2722, 0.1154), (0.1885, -0.23, 0.1154), (0.1299, -0.1986, 0.1154), (0.05039, -0.1793, 0.1154), (0.0, -0.1793, 0.1154), (-0.03462, -0.4108, 0.06251), (0.005098, -0.4069, 0.06251), (-0.07281, -0.4224, 0.06251), (-0.108, -0.4412, 0.06251), (-0.1389, -0.4665, 0.06251), (-0.1642, -0.4974, 0.06251), (-0.183, -0.5326, 0.06251), (-0.1946, -0.5708, 0.06251), (-0.1985, -0.6105, 0.06251), (-0.1946, -0.6502, 0.06251), (-0.183, -0.6884, 0.06251), (-0.1642, -0.7236, 0.06251), (-0.1389, -0.7544, 0.06251), (-0.108, -0.7797, 0.06251), (-0.07281, -0.7986, 0.06251), (-0.03462, -0.8101, 0.06251), (0.005098, -0.8141, 0.06251), (0.04481, -0.8101, 0.06251), (0.083, -0.7986, 0.06251), (0.1182, -0.7797, 0.06251), (0.1491, -0.7544, 0.06251), (0.1744, -0.7236, 0.06251), (0.1932, -0.6884, 0.06251), (0.2048, -0.6502, 0.06251), (0.2087, -0.6105, 0.06251), (0.2048, -0.5708, 0.06251), (0.1932, -0.5326, 0.06251), (0.1744, -0.4974, 0.06251), (0.1491, -0.4665, 0.06251), (0.1182, -0.4412, 0.06251), (0.083, -0.4224, 0.06251), (0.04481, -0.4108, 0.06251), (-0.0387, -0.2033, 0.06251), (0.05549, -0.2033, 0.06251), (0.005098, -0.2033, 0.06251), (0.0, 1.0, 0.05772), (0.1951, 0.9808, 0.05772), (0.5556, -0.8315, 0.05772), (0.3827, -0.9239, 0.05772), (-0.9239, 0.3827, 0.05772), (-0.8315, 0.5556, 0.05772), (0.7071, -0.7071, 0.05772), (-0.9808, 0.1951, 0.05772), (0.8315, -0.5556, 0.05772), (-1.0, 0.0, 0.05772), (0.9239, -0.3827, 0.05772), (-0.9808, -0.1951, 0.05772), (0.9808, -0.1951, 0.05772), (-0.9239, -0.3827, 0.05772), (1.0, 0.0, 0.05772), (-0.8315, -0.5556, 0.05772), (0.9808, 0.1951, 0.05772), (-0.7071, -0.7071, 0.05772), (0.9239, 0.3827, 0.05772), (-0.5556, -0.8315, 0.05772), (0.8315, 0.5556, 0.05772), (-0.3827, -0.9239, 0.05772), (-0.1951, 0.9808, 0.05772), (0.7071, 0.7071, 0.05772), (-0.1951, -0.9808, 0.05772), (-0.3827, 0.9239, 0.05772), (0.5556, 0.8315, 0.05772), (0.0, -1.0, 0.05772), (-0.5556, 0.8315, 0.05772), (0.3827, 0.9239, 0.05772), (0.1951, -0.9808, 0.05772), (-0.7071, 0.7071, 0.05772), (-0.9523, 0.2889, 0.0), (-0.9523, 0.2889, 0.0), (-0.9523, 0.2889, 0.1154), (-0.3232, -0.4141, 0.1154), (-0.1939, -0.5277, 0.1154), (-0.1888, -0.5517, 0.06251), (-0.9523, 0.2889, 0.05772), (0.0, 1.0, 0.1065), (0.5556, -0.8315, 0.1065), (-0.9239, 0.3827, 0.1065), (0.7071, -0.7071, 0.1065), (-0.9808, 0.1951, 0.1065), (0.8315, -0.5556, 0.1065), (-1.0, 0.0, 0.1065), (0.9239, -0.3827, 0.1065), (-0.9808, -0.1951, 0.1065), (0.9808, -0.1951, 0.1065), (-0.9239, -0.3827, 0.1065), (1.0, 0.0, 0.1065), (-0.8315, -0.5556, 0.1065), (0.9808, 0.1951, 0.1065), (-0.7071, -0.7071, 0.1065), (0.9239, 0.3827, 0.1065), (-0.5556, -0.8315, 0.1065), (0.8315, 0.5556, 0.1065), (-0.3827, -0.9239, 0.1065), (-0.1951, 0.9808, 0.1065), (0.7071, 0.7071, 0.1065), (-0.1951, -0.9808, 0.1065), (-0.3827, 0.9239, 0.1065), (0.5556, 0.8315, 0.1065), (0.0, -1.0, 0.1065), (-0.5556, 0.8315, 0.1065), (0.3827, 0.9239, 0.1065), (0.1951, -0.9808, 0.1065), (-0.7071, 0.7071, 0.1065), (0.1951, 0.9808, 0.1065), (0.3827, -0.9239, 0.1065), (-0.8315, 0.5556, 0.1065), (-0.9523, 0.2889, 0.1065), (0.1465, -0.7425, 0.08897), (-0.04125, -0.1913, 0.08897), (-0.03717, -0.3988, 0.08897), (0.1157, -0.7678, 0.08897), (-0.1971, -0.5588, 0.08897), (-0.1855, -0.5206, 0.08897), (0.1718, -0.7116, 0.08897), (-0.201, -0.5985, 0.08897), (0.1906, -0.6764, 0.08897), (-0.1971, -0.6382, 0.08897), (0.2022, -0.6382, 0.08897), (-0.1855, -0.6764, 0.08897), (0.05294, -0.1913, 0.08897), (0.04227, -0.3988, 0.08897), (0.2061, -0.5985, 0.08897), (-0.1667, -0.7116, 0.08897), (0.2022, -0.5588, 0.08897), (-0.1414, -0.7425, 0.08897), (0.002549, -0.1913, 0.08897), (0.1906, -0.5206, 0.08897), (-0.1106, -0.7678, 0.08897), (0.1718, -0.4854, 0.08897), (-0.07536, -0.7866, 0.08897), (0.1465, -0.4546, 0.08897), (-0.03717, -0.7982, 0.08897), (-0.07536, -0.4104, 0.08897), (0.1157, -0.4292, 0.08897), (0.002549, -0.8021, 0.08897), (-0.1106, -0.4292, 0.08897), (0.08046, -0.4104, 0.08897), (0.04227, -0.7982, 0.08897), (-0.1414, -0.4546, 0.08897), (0.08046, -0.7866, 0.08897), (-0.1667, -0.4854, 0.08897), (-0.1913, -0.5397, 0.08897), (-0.04252, -0.1853, 0.108), (0.1144, -0.7618, 0.108), (-0.1868, -0.5146, 0.108), (0.04099, -0.3929, 0.108), (0.1452, -0.7365, 0.108), (-0.03844, -0.3929, 0.108), (-0.1984, -0.5528, 0.108), (0.1705, -0.7056, 0.108), (-0.2023, -0.5925, 0.108), (0.1894, -0.6704, 0.108), (-0.1984, -0.6322, 0.108), (0.2009, -0.6322, 0.108), (-0.1868, -0.6704, 0.108), (0.05166, -0.1853, 0.108), (0.2049, -0.5925, 0.108), (-0.168, -0.7056, 0.108), (0.2009, -0.5528, 0.108), (-0.1427, -0.7365, 0.108), (0.001275, -0.1853, 0.108), (0.1894, -0.5146, 0.108), (-0.1118, -0.7618, 0.108), (0.1705, -0.4794, 0.108), (-0.07663, -0.7806, 0.108), (0.1452, -0.4486, 0.108), (-0.03844, -0.7922, 0.108), (-0.07663, -0.4044, 0.108), (0.1144, -0.4233, 0.108), (0.001275, -0.7961, 0.108), (-0.1118, -0.4233, 0.108), (0.07918, -0.4044, 0.108), (0.04099, -0.7922, 0.108), (-0.1427, -0.4486, 0.108), (0.07918, -0.7806, 0.108), (-0.168, -0.4794, 0.108), (-0.1926, -0.5337, 0.108), (0.1478, -0.7484, 0.06762), (-0.03589, -0.4048, 0.06762), (-0.1958, -0.5648, 0.06762), (0.1731, -0.7176, 0.06762), (-0.1998, -0.6045, 0.06762), (0.1919, -0.6824, 0.06762), (-0.1958, -0.6442, 0.06762), (0.2035, -0.6442, 0.06762), (-0.1843, -0.6824, 0.06762), (0.05421, -0.1973, 0.06762), (0.2074, -0.6045, 0.06762), (-0.1654, -0.7176, 0.06762), (0.2035, -0.5648, 0.06762), (-0.1401, -0.7484, 0.06762), (0.003824, -0.1973, 0.06762), (0.1919, -0.5266, 0.06762), (-0.1093, -0.7738, 0.06762), (0.1731, -0.4914, 0.06762), (-0.07408, -0.7926, 0.06762), (0.1478, -0.4605, 0.06762), (-0.03589, -0.8042, 0.06762), (-0.07408, -0.4164, 0.06762), (0.1169, -0.4352, 0.06762), (0.003824, -0.8081, 0.06762), (-0.1093, -0.4352, 0.06762), (0.08173, -0.4164, 0.06762), (0.04354, -0.8042, 0.06762), (-0.1401, -0.4605, 0.06762), (0.08173, -0.7926, 0.06762), (-0.1654, -0.4914, 0.06762), (-0.1901, -0.5457, 0.06762), (-0.03997, -0.1973, 0.06762), (0.1169, -0.7738, 0.06762), (-0.1843, -0.5266, 0.06762), (0.04354, -0.4048, 0.06762)], [], [(1, 0, 31, 30, 29, 28, 27, 26, 25, 24, 23, 22, 21, 20, 19, 18, 17, 16, 15, 14, 13, 12, 11, 10, 9, 8, 7, 227, 6, 5, 4, 3, 2), (263, 234, 96, 126), (23, 24, 56, 55), (10, 11, 43, 42), (24, 25, 57, 56), (11, 12, 44, 43), (25, 26, 58, 57), (12, 13, 45, 44), (26, 27, 59, 58), (13, 14, 46, 45), (0, 1, 32, 33), (27, 28, 60, 59), (14, 15, 47, 46), (1, 2, 34, 32), (28, 29, 61, 60), (15, 16, 48, 47), (2, 3, 35, 34), (29, 30, 62, 61), (16, 17, 49, 48), (3, 4, 36, 35), (30, 31, 63, 62), (17, 18, 50, 49), (4, 5, 37, 36), (31, 0, 33, 63), (18, 19, 51, 50), (5, 6, 38, 37), (19, 20, 52, 51), (227, 7, 39, 228), (20, 21, 53, 52), (7, 8, 40, 39), (21, 22, 54, 53), (8, 9, 41, 40), (22, 23, 55, 54), (9, 10, 42, 41), (367, 339, 167, 232), (264, 235, 114, 113), (265, 236, 101, 100), (235, 237, 115, 114), (266, 238, 102, 229), (237, 239, 116, 115), (238, 240, 103, 102), (239, 241, 117, 116), (240, 242, 104, 103), (241, 243, 118, 117), (242, 244, 105, 104), (243, 245, 119, 118), (244, 246, 106, 105), (245, 247, 120, 119), (246, 248, 107, 106), (247, 249, 121, 120), (248, 250, 108, 107), (249, 251, 122, 121), (250, 252, 109, 108), (234, 253, 95, 96), (251, 254, 123, 122), (252, 255, 110, 109), (253, 256, 97, 95), (254, 257, 124, 123), (255, 258, 111, 110), (256, 259, 98, 97), (257, 260, 125, 124), (258, 261, 112, 111), (259, 262, 99, 98), (260, 263, 126, 125), (261, 264, 113, 112), (262, 265, 100, 99), (127, 128, 96, 95), (129, 127, 95, 97), (130, 129, 97, 98), (131, 130, 98, 99), (132, 131, 99, 100), (133, 132, 100, 101), (230, 133, 101, 229), (135, 134, 102, 103), (136, 135, 103, 104), (137, 136, 104, 105), (138, 137, 105, 106), (139, 138, 106, 107), (140, 139, 107, 108), (141, 140, 108, 109), (142, 141, 109, 110), (143, 142, 110, 111), (144, 143, 111, 112), (145, 144, 112, 113), (146, 145, 113, 114), (147, 146, 114, 115), (148, 147, 115, 116), (149, 148, 116, 117), (150, 149, 117, 118), (151, 150, 118, 119), (152, 151, 119, 120), (153, 152, 120, 121), (154, 153, 121, 122), (155, 154, 122, 123), (156, 155, 123, 124), (157, 156, 124, 125), (158, 157, 125, 126), (128, 158, 126, 96), (369, 337, 180, 179), (65, 64, 127, 129), (66, 65, 129, 130), (67, 66, 130, 131), (68, 67, 131, 132), (69, 68, 132, 133), (231, 69, 133, 230), (71, 70, 134, 135), (72, 71, 135, 136), (73, 72, 136, 137), (74, 73, 137, 138), (75, 74, 138, 139), (76, 75, 139, 140), (77, 76, 140, 141), (78, 77, 141, 142), (79, 78, 142, 143), (80, 79, 143, 144), (81, 80, 144, 145), (82, 81, 145, 146), (83, 82, 146, 147), (84, 83, 147, 148), (85, 84, 148, 149), (86, 85, 149, 150), (87, 86, 150, 151), (88, 87, 151, 152), (89, 88, 152, 153), (90, 89, 153, 154), (91, 90, 154, 155), (92, 91, 155, 156), (93, 92, 156, 157), (94, 93, 157, 158), (368, 338, 160, 192), (159, 158, 128), (127, 159, 128), (160, 162, 163, 164, 165, 166, 232, 167, 168, 169, 170, 171, 172, 173, 174, 175, 176, 177, 178, 179, 180, 181, 182, 183, 184, 185, 186, 187, 188, 189, 190, 191, 161), (160, 161, 194, 192), (161, 191, 193, 194), (337, 340, 181, 180), (339, 341, 168, 167), (340, 342, 182, 181), (341, 343, 169, 168), (342, 344, 183, 182), (343, 345, 170, 169), (371, 346, 193, 191), (344, 347, 184, 183), (345, 348, 171, 170), (347, 349, 185, 184), (348, 350, 172, 171), (346, 351, 194, 193), (349, 352, 186, 185), (350, 353, 173, 172), (351, 368, 192, 194), (352, 354, 187, 186), (353, 355, 174, 173), (354, 356, 188, 187), (355, 357, 175, 174), (338, 358, 162, 160), (356, 359, 189, 188), (357, 360, 176, 175), (358, 361, 163, 162), (359, 362, 190, 189), (360, 363, 177, 176), (361, 364, 164, 163), (362, 371, 191, 190), (363, 365, 178, 177), (364, 366, 165, 164), (365, 369, 179, 178), (366, 370, 166, 165), (36, 37, 200, 226), (49, 50, 198, 225), (62, 63, 196, 224), (35, 36, 226, 223), (48, 49, 225, 222), (61, 62, 224, 221), (34, 35, 223, 220), (47, 48, 222, 219), (60, 61, 221, 218), (32, 34, 220, 217), (46, 47, 219, 216), (59, 60, 218, 215), (33, 32, 217, 195), (45, 46, 216, 214), (58, 59, 215, 213), (44, 45, 214, 212), (57, 58, 213, 211), (43, 44, 212, 210), (56, 57, 211, 209), (42, 43, 210, 208), (55, 56, 209, 207), (41, 42, 208, 206), (54, 55, 207, 205), (40, 41, 206, 204), (53, 54, 205, 203), (39, 40, 204, 202), (52, 53, 203, 201), (228, 39, 202, 233), (51, 52, 201, 197), (37, 38, 199, 200), (50, 51, 197, 198), (63, 33, 195, 196), (38, 228, 233, 199), (70, 231, 230, 134), (134, 230, 229, 102), (236, 266, 229, 101), (370, 367, 232, 166), (6, 227, 228, 38), (199, 233, 266, 236), (226, 200, 265, 262), (225, 198, 264, 261), (224, 196, 263, 260), (223, 226, 262, 259), (222, 225, 261, 258), (221, 224, 260, 257), (220, 223, 259, 256), (219, 222, 258, 255), (218, 221, 257, 254), (217, 220, 256, 253), (216, 219, 255, 252), (215, 218, 254, 251), (195, 217, 253, 234), (214, 216, 252, 250), (213, 215, 251, 249), (212, 214, 250, 248), (211, 213, 249, 247), (210, 212, 248, 246), (209, 211, 247, 245), (208, 210, 246, 244), (207, 209, 245, 243), (206, 208, 244, 242), (205, 207, 243, 241), (204, 206, 242, 240), (203, 205, 241, 239), (202, 204, 240, 238), (201, 203, 239, 237), (233, 202, 238, 266), (197, 201, 237, 235), (200, 199, 236, 265), (198, 197, 235, 264), (196, 195, 234, 263), (304, 336, 301, 272), (335, 304, 272, 300), (334, 303, 270, 299), (333, 335, 300, 298), (332, 334, 299, 297), (331, 305, 280, 296), (330, 333, 298, 295), (329, 332, 297, 294), (328, 331, 296, 293), (327, 330, 295, 292), (326, 329, 294, 291), (325, 328, 293, 290), (307, 327, 292, 269), (324, 326, 291, 289), (323, 325, 290, 288), (322, 324, 289, 287), (321, 323, 288, 286), (320, 302, 268, 285), (319, 322, 287, 284), (318, 321, 286, 283), (315, 320, 285, 279), (317, 319, 284, 282), (316, 318, 283, 281), (314, 317, 282, 278), (313, 316, 281, 277), (305, 315, 279, 280), (312, 314, 278, 276), (311, 313, 277, 275), (310, 312, 276, 274), (309, 311, 275, 273), (308, 310, 274, 271), (306, 309, 273, 267), (302, 307, 269, 268), (303, 306, 267, 270), (336, 308, 271, 301), (231, 70, 308, 336), (82, 83, 306, 303), (127, 64, 307, 302), (83, 84, 309, 306), (70, 71, 310, 308), (84, 85, 311, 309), (71, 72, 312, 310), (85, 86, 313, 311), (72, 73, 314, 312), (94, 158, 315, 305), (86, 87, 316, 313), (73, 74, 317, 314), (87, 88, 318, 316), (74, 75, 319, 317), (158, 159, 320, 315), (88, 89, 321, 318), (75, 76, 322, 319), (159, 127, 302, 320), (89, 90, 323, 321), (76, 77, 324, 322), (90, 91, 325, 323), (77, 78, 326, 324), (64, 65, 327, 307), (91, 92, 328, 325), (78, 79, 329, 326), (65, 66, 330, 327), (92, 93, 331, 328), (79, 80, 332, 329), (66, 67, 333, 330), (93, 94, 305, 331), (80, 81, 334, 332), (67, 68, 335, 333), (81, 82, 303, 334), (68, 69, 304, 335), (69, 231, 336, 304), (272, 301, 367, 370), (300, 272, 370, 366), (299, 270, 369, 365), (298, 300, 366, 364), (297, 299, 365, 363), (296, 280, 371, 362), (295, 298, 364, 361), (294, 297, 363, 360), (293, 296, 362, 359), (292, 295, 361, 358), (291, 294, 360, 357), (290, 293, 359, 356), (269, 292, 358, 338), (289, 291, 357, 355), (288, 290, 356, 354), (287, 289, 355, 353), (286, 288, 354, 352), (285, 268, 368, 351), (284, 287, 353, 350), (283, 286, 352, 349), (279, 285, 351, 346), (282, 284, 350, 348), (281, 283, 349, 347), (278, 282, 348, 345), (277, 281, 347, 344), (280, 279, 346, 371), (276, 278, 345, 343), (275, 277, 344, 342), (274, 276, 343, 341), (273, 275, 342, 340), (271, 274, 341, 339), (267, 273, 340, 337), (268, 269, 338, 368), (270, 267, 337, 369), (301, 271, 339, 367)])
_uv = me_circle.uv_layers.new(name='UVMap')
_uv.uv.foreach_set('vector', [0.0, 0.0, 0.0, 0.0, 0.0, 0.0, 0.0, 0.0, 0.0, 0.0, 0.0, 0.0, 0.0, 0.0, 0.0, 0.0, 0.0, 0.0, 0.0, 0.0, 0.0, 0.0, 0.0, 0.0, 0.0, 0.0, 0.0, 0.0, 0.0, 0.0, 0.0, 0.0, 0.0, 0.0, 0.0, 0.0, 0.0, 0.0, 0.0, 0.0, 0.0, 0.0, 0.0, 0.0, 0.0, 0.0, 0.0, 0.0, 0.0, 0.0, 0.0, 0.0, 0.0, 0.0, 0.0, 0.0, 0.0, 0.0, 0.0, 0.0, 0.0, 0.0, 0.0, 0.0, 0.0, 0.0, 0.0, 0.0, 0.0, 0.0, 0.0, 0.0, 0.0, 0.0, 0.0, 0.0, 0.0, 0.0, 0.0, 0.0, 0.0, 0.0, 0.0, 0.0, 0.0, 0.0, 0.0, 0.0, 0.0, 0.0, 0.0, 0.0, 0.0, 0.0, 0.0, 0.0, 0.0, 0.0, 0.0, 0.0, 0.0, 0.0, 0.0, 0.0, 0.0, 0.0, 0.0, 0.0, 0.0, 0.0, 0.0, 0.0, 0.0, 0.0, 0.0, 0.0, 0.0, 0.0, 0.0, 0.0, 0.0, 0.0, 0.0, 0.0, 0.0, 0.0, 0.0, 0.0, 0.0, 0.0, 0.0, 0.0, 0.0, 0.0, 0.0, 0.0, 0.0, 0.0, 0.0, 0.0, 0.0, 0.0, 0.0, 0.0, 0.0, 0.0, 0.0, 0.0, 0.0, 0.0, 0.0, 0.0, 0.0, 0.0, 0.0, 0.0, 0.0, 0.0, 0.0, 0.0, 0.0, 0.0, 0.0, 0.0, 0.0, 0.0, 0.0, 0.0, 0.0, 0.0, 0.0, 0.0, 0.0, 0.0, 0.0, 0.0, 0.0, 0.0, 0.0, 0.0, 0.0, 0.0, 0.0, 0.0, 0.0, 0.0, 0.0, 0.0, 0.0, 0.0, 0.0, 0.0, 0.0, 0.0, 0.0, 0.0, 0.0, 0.0, 0.0, 0.0, 0.0, 0.0, 0.0, 0.0, 0.0, 0.0, 0.0, 0.0, 0.0, 0.0, 0.0, 0.0, 0.0, 0.0, 0.0, 0.0, 0.0, 0.0, 0.0, 0.0, 0.0, 0.0, 0.0, 0.0, 0.0, 0.0, 0.0, 0.0, 0.0, 0.0, 0.0, 0.0, 0.0, 0.0, 0.0, 0.0, 0.0, 0.0, 0.0, 0.0, 0.0, 0.0, 0.0, 0.0, 0.0, 0.0, 0.0, 0.0, 0.0, 0.0, 0.0, 0.0, 0.0, 0.0, 0.0, 0.0, 0.0, 0.0, 0.0, 0.0, 0.0, 0.0, 0.0, 0.0, 0.0, 0.0, 0.0, 0.0, 0.0, 0.0, 0.0, 0.0, 0.0, 0.0, 0.0, 0.0, 0.0, 0.0, 0.0, 0.0, 0.0, 0.0, 0.0, 0.0, 0.0, 0.0, 0.0, 0.0, 0.0, 0.0, 0.0, 0.0, 0.0, 0.0, 0.0, 0.0, 0.0, 0.0, 0.0, 0.0, 0.0, 0.0, 0.0, 0.0, 0.0, 0.0, 0.0, 0.0, 0.0, 0.0, 0.0, 0.0, 0.0, 0.0, 0.0, 0.0, 0.0, 0.0, 0.0, 0.0, 0.0, 0.0, 0.0, 0.0, 0.0, 0.0, 0.0, 0.0, 0.0, 0.0, 0.0, 0.0, 0.0, 0.0, 0.0, 0.0, 0.0, 0.0, 0.0, 0.0, 0.0, 0.0, 0.0, 0.0, 0.0, 0.0, 0.0, 0.0, 0.0, 0.0, 0.0, 0.0, 0.0, 0.0, 0.0, 0.0, 0.0, 0.0, 0.0, 0.0, 0.0, 0.0, 0.0, 0.0, 0.0, 0.0, 0.0, 0.0, 0.0, 0.0, 0.0, 0.0, 0.0, 0.0, 0.0, 0.0, 0.0, 0.0, 0.0, 0.0, 0.0, 0.0, 0.0, 0.0, 0.0, 0.0, 0.0, 0.0, 0.0, 0.0, 0.0, 0.0, 0.0, 0.0, 0.0, 0.0, 0.0, 0.0, 0.0, 0.0, 0.0, 0.0, 0.0, 0.0, 0.0, 0.0, 0.0, 0.0, 0.0, 0.0, 0.0, 0.0, 0.0, 0.0, 0.0, 0.0, 0.0, 0.0, 0.0, 0.0, 0.0, 0.0, 0.0, 0.0, 0.0, 0.0, 0.0, 0.0, 0.0, 0.0, 0.0, 0.0, 0.0, 0.0, 0.0, 0.0, 0.0, 0.0, 0.0, 0.0, 0.0, 0.0, 0.0, 0.0, 0.0, 0.0, 0.0, 0.0, 0.0, 0.0, 0.0, 0.0, 0.0, 0.0, 0.0, 0.0, 0.0, 0.0, 0.0, 0.0, 0.0, 0.0, 0.0, 0.0, 0.0, 0.0, 0.0, 0.0, 0.0, 0.0, 0.0, 0.0, 0.0, 0.0, 0.0, 0.0, 0.0, 0.0, 0.0, 0.0, 0.0, 0.0, 0.0, 0.0, 0.0, 0.0, 0.0, 0.0, 0.0, 0.0, 0.0, 0.0, 0.0, 0.0, 0.0, 0.0, 0.0, 0.0, 0.0, 0.0, 0.0, 0.0, 0.0, 0.0, 0.0, 0.0, 0.0, 0.0, 0.0, 0.0, 0.0, 0.0, 0.0, 0.0, 0.0, 0.0, 0.0, 0.0, 0.0, 0.0, 0.0, 0.0, 0.0, 0.0, 0.0, 0.0, 0.0, 0.0, 0.0, 0.0, 0.0, 0.0, 0.0, 0.0, 0.0, 0.0, 0.0, 0.0, 0.0, 0.0, 0.0, 0.0, 0.0, 0.0, 0.0, 0.0, 0.0, 0.0, 0.0, 0.0, 0.0, 0.0, 0.0, 0.0, 0.0, 0.0, 0.0, 0.0, 0.0, 0.0, 0.0, 0.0, 0.0, 0.0, 0.0, 0.0, 0.0, 0.0, 0.0, 0.0, 0.0, 0.0, 0.0, 0.0, 0.0, 0.0, 0.0, 0.0, 0.0, 0.0, 0.0, 0.0, 0.0, 0.0, 0.0, 0.0, 0.0, 0.0, 0.0, 0.0, 0.0, 0.0, 0.0, 0.0, 0.0, 0.0, 0.0, 0.0, 0.0, 0.0, 0.0, 0.0, 0.0, 0.0, 0.0, 0.0, 0.0, 0.0, 0.0, 0.0, 0.0, 0.0, 0.0, 0.0, 0.0, 0.0, 0.0, 0.0, 0.0, 0.0, 0.0, 0.0, 0.0, 0.0, 0.0, 0.0, 0.0, 0.0, 0.0, 0.0, 0.0, 0.0, 0.0, 0.0, 0.0, 0.0, 0.0, 0.0, 0.0, 0.0, 0.0, 0.0, 0.0, 0.0, 0.0, 0.0, 0.0, 0.0, 0.0, 0.0, 0.0, 0.0, 0.0, 0.0, 0.0, 0.0, 0.0, 0.0, 0.0, 0.0, 0.0, 0.0, 0.0, 0.0, 0.0, 0.0, 0.0, 0.0, 0.0, 0.0, 0.0, 0.0, 0.0, 0.0, 0.0, 0.0, 0.0, 0.0, 0.0, 0.0, 0.0, 0.0, 0.0, 0.0, 0.0, 0.0, 0.0, 0.0, 0.0, 0.0, 0.0, 0.0, 0.0, 0.0, 0.0, 0.0, 0.0, 0.0, 0.0, 0.0, 0.0, 0.0, 0.0, 0.0, 0.0, 0.0, 0.0, 0.0, 0.0, 0.0, 0.0, 0.0, 0.0, 0.0, 0.0, 0.0, 0.0, 0.0, 0.0, 0.0, 0.0, 0.0, 0.0, 0.0, 0.0, 0.0, 0.0, 0.0, 0.0, 0.0, 0.0, 0.0, 0.0, 0.0, 0.0, 0.0, 0.0, 0.0, 0.0, 0.0, 0.0, 0.0, 0.0, 0.0, 0.0, 0.0, 0.0, 0.0, 0.0, 0.0, 0.0, 0.0, 0.0, 0.0, 0.0, 0.0, 0.0, 0.0, 0.0, 0.0, 0.0, 0.0, 0.0, 0.0, 0.0, 0.0, 0.0, 0.0, 0.0, 0.0, 0.0, 0.0, 0.0, 0.0, 0.0, 0.0, 0.0, 0.0, 0.0, 0.0, 0.0, 0.0, 0.0, 0.0, 0.0, 0.0, 0.0, 0.0, 0.0, 0.0, 0.0, 0.0, 0.0, 0.0, 0.0, 0.0, 0.0, 0.0, 0.0, 0.0, 0.0, 0.0, 0.0, 0.0, 0.0, 0.0, 0.0, 0.0, 0.0, 0.0, 0.0, 0.0, 0.0, 0.0, 0.0, 0.0, 0.0, 0.0, 0.0, 0.0, 0.0, 0.0, 0.0, 0.0, 0.0, 0.0, 0.0, 0.0, 0.0, 0.0, 0.0, 0.0, 0.0, 0.0, 0.0, 0.0, 0.0, 0.0, 0.0, 0.0, 0.0, 0.0, 0.0, 0.0, 0.0, 0.0, 0.0, 0.0, 0.0, 0.0, 0.0, 0.0, 0.0, 0.0, 0.0, 0.0, 0.0, 0.0, 0.0, 0.0, 0.0, 0.0, 0.0, 0.0, 0.0, 0.0, 0.0, 0.0, 0.0, 0.0, 0.0, 0.0, 0.0, 0.0, 0.0, 0.0, 0.0, 0.0, 0.0, 0.0, 0.0, 0.0, 0.0, 0.0, 0.0, 0.0, 0.0, 0.0, 0.0, 0.0, 0.0, 0.0, 0.0, 0.0, 0.0, 0.0, 0.0, 0.0, 0.0, 0.0, 0.0, 0.0, 0.0, 0.0, 0.0, 0.0, 0.0, 0.0, 0.0, 0.0, 0.0, 0.0, 0.0, 0.0, 0.0, 0.0, 0.0, 0.0, 0.0, 0.0, 0.0, 0.0, 0.0, 0.0, 0.0, 0.0, 0.0, 0.0, 0.0, 0.0, 0.0, 0.0, 0.0, 0.0, 0.0, 0.0, 0.0, 0.0, 0.0, 0.0, 0.0, 0.0, 0.0, 0.0, 0.0, 0.0, 0.0, 0.0, 0.0, 0.0, 0.0, 0.0, 0.0, 0.0, 0.0, 0.0, 0.0, 0.0, 0.0, 0.0, 0.0, 0.0, 0.0, 0.0, 0.0, 0.0, 0.0, 0.0, 0.0, 0.0, 0.0, 0.0, 0.0, 0.0, 0.0, 0.0, 0.0, 0.0, 0.0, 0.0, 0.0, 0.0, 0.0, 0.0, 0.0, 0.0, 0.0, 0.0, 0.0, 0.0, 0.0, 0.0, 0.0, 0.0, 0.0, 0.0, 0.0, 0.0, 0.0, 0.0, 0.0, 0.0, 0.0, 0.0, 0.0, 0.0, 0.0, 0.0, 0.0, 0.0, 0.0, 0.0, 0.0, 0.0, 0.0, 0.0, 0.0, 0.0, 0.0, 0.0, 0.0, 0.0, 0.0, 0.0, 0.0, 0.0, 0.0, 0.0, 0.0, 0.0, 0.0, 0.0, 0.0, 0.0, 0.0, 0.0, 0.0, 0.0, 0.0, 0.0, 0.0, 0.0, 0.0, 0.0, 0.0, 0.0, 0.0, 0.0, 0.0, 0.0, 0.0, 0.0, 0.0, 0.0, 0.0, 0.0, 0.0, 0.0, 0.0, 0.0, 0.0, 0.0, 0.0, 0.0, 0.0, 0.0, 0.0, 0.0, 0.0, 0.0, 0.0, 0.0, 0.0, 0.0, 0.0, 0.0, 0.0, 0.0, 0.0, 0.0, 0.0, 0.0, 0.0, 0.0, 0.0, 0.0, 0.0, 0.0, 0.0, 0.0, 0.0, 0.0, 0.0, 0.0, 0.0, 0.0, 0.0, 0.0, 0.0, 0.0, 0.0, 0.0, 0.0, 0.0, 0.0, 0.0, 0.0, 0.0, 0.0, 0.0, 0.0, 0.0, 0.0, 0.0, 0.0, 0.0, 0.0, 0.0, 0.0, 0.0, 0.0, 0.0, 0.0, 0.0, 0.0, 0.0, 0.0, 0.0, 0.0, 0.0, 0.0, 0.0, 0.0, 0.0, 0.0, 0.0, 0.0, 0.0, 0.0, 0.0, 0.0, 0.0, 0.0, 0.0, 0.0, 0.0, 0.0, 0.0, 0.0, 0.0, 0.0, 0.0, 0.0, 0.0, 0.0, 0.0, 0.0, 0.0, 0.0, 0.0, 0.0, 0.0, 0.0, 0.0, 0.0, 0.0, 0.0, 0.0, 0.0, 0.0, 0.0, 0.0, 0.0, 0.0, 0.0, 0.0, 0.0, 0.0, 0.0, 0.0, 0.0, 0.0, 0.0, 0.0, 0.0, 0.0, 0.0, 0.0, 0.0, 0.0, 0.0, 0.0, 0.0, 0.0, 0.0, 0.0, 0.0, 0.0, 0.0, 0.0, 0.0, 0.0, 0.0, 0.0, 0.0, 0.0, 0.0, 0.0, 0.0, 0.0, 0.0, 0.0, 0.0, 0.0, 0.0, 0.0, 0.0, 0.0, 0.0, 0.0, 0.0, 0.0, 0.0, 0.0, 0.0, 0.0, 0.0, 0.0, 0.0, 0.0, 0.0, 0.0, 0.0, 0.0, 0.0, 0.0, 0.0, 0.0, 0.0, 0.0, 0.0, 0.0, 0.0, 0.0, 0.0, 0.0, 0.0, 0.0, 0.0, 0.0, 0.0, 0.0, 0.0, 0.0, 0.0, 0.0, 0.0, 0.0, 0.0, 0.0, 0.0, 0.0, 0.0, 0.0, 0.0, 0.0, 0.0, 0.0, 0.0, 0.0, 0.0, 0.0, 0.0, 0.0, 0.0, 0.0, 0.0, 0.0, 0.0, 0.0, 0.0, 0.0, 0.0, 0.0, 0.0, 0.0, 0.0, 0.0, 0.0, 0.0, 0.0, 0.0, 0.0, 0.0, 0.0, 0.0, 0.0, 0.0, 0.0, 0.0, 0.0, 0.0, 0.0, 0.0, 0.0, 0.0, 0.0, 0.0, 0.0, 0.0, 0.0, 0.0, 0.0, 0.0, 0.0, 0.0, 0.0, 0.0, 0.0, 0.0, 0.0, 0.0, 0.0, 0.0, 0.0, 0.0, 0.0, 0.0, 0.0, 0.0, 0.0, 0.0, 0.0, 0.0, 0.0, 0.0, 0.0, 0.0, 0.0, 0.0, 0.0, 0.0, 0.0, 0.0, 0.0, 0.0, 0.0, 0.0, 0.0, 0.0, 0.0, 0.0, 0.0, 0.0, 0.0, 0.0, 0.0, 0.0, 0.0, 0.0, 0.0, 0.0, 0.0, 0.0, 0.0, 0.0, 0.0, 0.0, 0.0, 0.0, 0.0, 0.0, 0.0, 0.0, 0.0, 0.0, 0.0, 0.0, 0.0, 0.0, 0.0, 0.0, 0.0, 0.0, 0.0, 0.0, 0.0, 0.0, 0.0, 0.0, 0.0, 0.0, 0.0, 0.0, 0.0, 0.0, 0.0, 0.0, 0.0, 0.0, 0.0, 0.0, 0.0, 0.0, 0.0, 0.0, 0.0, 0.0, 0.0, 0.0, 0.0, 0.0, 0.0, 0.0, 0.0, 0.0, 0.0, 0.0, 0.0, 0.0, 0.0, 0.0, 0.0, 0.0, 0.0, 0.0, 0.0, 0.0, 0.0, 0.0, 0.0, 0.0, 0.0, 0.0, 0.0, 0.0, 0.0, 0.0, 0.0, 0.0, 0.0, 0.0, 0.0, 0.0, 0.0, 0.0, 0.0, 0.0, 0.0, 0.0, 0.0, 0.0, 0.0, 0.0, 0.0, 0.0, 0.0, 0.0, 0.0, 0.0, 0.0, 0.0, 0.0, 0.0, 0.0, 0.0, 0.0, 0.0, 0.0, 0.0, 0.0, 0.0, 0.0, 0.0, 0.0, 0.0, 0.0, 0.0, 0.0, 0.0, 0.0, 0.0, 0.0, 0.0, 0.0, 0.0, 0.0, 0.0, 0.0, 0.0, 0.0, 0.0, 0.0, 0.0, 0.0, 0.0, 0.0, 0.0, 0.0, 0.0, 0.0, 0.0, 0.0, 0.0, 0.0, 0.0, 0.0, 0.0, 0.0, 0.0, 0.0, 0.0, 0.0, 0.0, 0.0, 0.0, 0.0, 0.0, 0.0, 0.0, 0.0, 0.0, 0.0, 0.0, 0.0, 0.0, 0.0, 0.0, 0.0, 0.0, 0.0, 0.0, 0.0, 0.0, 0.0, 0.0, 0.0, 0.0, 0.0, 0.0, 0.0, 0.0, 0.0, 0.0, 0.0, 0.0, 0.0, 0.0, 0.0, 0.0, 0.0, 0.0, 0.0, 0.0, 0.0, 0.0, 0.0, 0.0, 0.0, 0.0, 0.0, 0.0, 0.0, 0.0, 0.0, 0.0, 0.0, 0.0, 0.0, 0.0, 0.0, 0.0, 0.0, 0.0, 0.0, 0.0, 0.0, 0.0, 0.0, 0.0, 0.0, 0.0, 0.0, 0.0, 0.0, 0.0, 0.0, 0.0, 0.0, 0.0, 0.0, 0.0, 0.0, 0.0, 0.0, 0.0, 0.0, 0.0, 0.0, 0.0, 0.0, 0.0, 0.0, 0.0, 0.0, 0.0, 0.0, 0.0, 0.0, 0.0, 0.0, 0.0, 0.0, 0.0, 0.0, 0.0, 0.0, 0.0, 0.0, 0.0, 0.0, 0.0, 0.0, 0.0, 0.0, 0.0, 0.0, 0.0, 0.0, 0.0, 0.0, 0.0, 0.0, 0.0, 0.0, 0.0, 0.0, 0.0, 0.0, 0.0, 0.0, 0.0, 0.0, 0.0, 0.0, 0.0, 0.0, 0.0, 0.0, 0.0, 0.0, 0.0, 0.0, 0.0, 0.0, 0.0, 0.0, 0.0, 0.0, 0.0, 0.0, 0.0, 0.0, 0.0, 0.0, 0.0, 0.0, 0.0, 0.0, 0.0, 0.0, 0.0, 0.0, 0.0, 0.0, 0.0, 0.0, 0.0, 0.0, 0.0, 0.0, 0.0, 0.0, 0.0, 0.0, 0.0, 0.0, 0.0, 0.0, 0.0, 0.0, 0.0, 0.0, 0.0, 0.0, 0.0, 0.0, 0.0, 0.0, 0.0, 0.0, 0.0, 0.0, 0.0, 0.0, 0.0, 0.0, 0.0, 0.0, 0.0, 0.0, 0.0, 0.0, 0.0, 0.0, 0.0, 0.0, 0.0, 0.0, 0.0, 0.0, 0.0, 0.0, 0.0, 0.0, 0.0, 0.0, 0.0, 0.0, 0.0, 0.0, 0.0, 0.0, 0.0, 0.0, 0.0, 0.0, 0.0, 0.0, 0.0, 0.0, 0.0, 0.0, 0.0, 0.0, 0.0, 0.0, 0.0, 0.0, 0.0, 0.0, 0.0, 0.0, 0.0, 0.0, 0.0, 0.0, 0.0, 0.0, 0.0, 0.0, 0.0, 0.0, 0.0, 0.0, 0.0, 0.0, 0.0, 0.0, 0.0, 0.0, 0.0, 0.0, 0.0, 0.0, 0.0, 0.0, 0.0, 0.0, 0.0, 0.0, 0.0, 0.0, 0.0, 0.0, 0.0, 0.0, 0.0, 0.0, 0.0, 0.0, 0.0, 0.0, 0.0, 0.0, 0.0, 0.0, 0.0, 0.0, 0.0, 0.0, 0.0, 0.0, 0.0, 0.0, 0.0, 0.0, 0.0, 0.0, 0.0, 0.0, 0.0, 0.0, 0.0, 0.0, 0.0, 0.0, 0.0, 0.0, 0.0, 0.0, 0.0, 0.0, 0.0, 0.0, 0.0, 0.0, 0.0, 0.0, 0.0, 0.0, 0.0, 0.0, 0.0, 0.0, 0.0, 0.0, 0.0, 0.0, 0.0, 0.0, 0.0, 0.0, 0.0, 0.0, 0.0, 0.0, 0.0, 0.0, 0.0, 0.0, 0.0, 0.0, 0.0, 0.0, 0.0, 0.0, 0.0, 0.0, 0.0, 0.0, 0.0, 0.0, 0.0, 0.0, 0.0, 0.0, 0.0, 0.0, 0.0, 0.0, 0.0, 0.0, 0.0, 0.0, 0.0, 0.0, 0.0, 0.0, 0.0, 0.0, 0.0, 0.0, 0.0, 0.0, 0.0, 0.0, 0.0, 0.0, 0.0, 0.0, 0.0, 0.0, 0.0, 0.0, 0.0, 0.0, 0.0, 0.0, 0.0, 0.0, 0.0, 0.0, 0.0, 0.0, 0.0, 0.0, 0.0, 0.0, 0.0, 0.0, 0.0, 0.0, 0.0, 0.0, 0.0, 0.0, 0.0, 0.0, 0.0, 0.0, 0.0, 0.0, 0.0, 0.0, 0.0, 0.0, 0.0, 0.0, 0.0, 0.0, 0.0, 0.0, 0.0, 0.0, 0.0, 0.0, 0.0, 0.0, 0.0, 0.0, 0.0, 0.0, 0.0, 0.0, 0.0, 0.0, 0.0, 0.0, 0.0, 0.0, 0.0, 0.0, 0.0, 0.0, 0.0, 0.0, 0.0, 0.0, 0.0, 0.0, 0.0, 0.0, 0.0, 0.0, 0.0, 0.0, 0.0, 0.0, 0.0, 0.0, 0.0, 0.0, 0.0, 0.0, 0.0, 0.0, 0.0, 0.0, 0.0, 0.0, 0.0, 0.0, 0.0, 0.0, 0.0, 0.0, 0.0, 0.0, 0.0, 0.0, 0.0, 0.0, 0.0, 0.0, 0.0, 0.0, 0.0, 0.0, 0.0, 0.0, 0.0, 0.0, 0.0, 0.0, 0.0, 0.0, 0.0, 0.0, 0.0, 0.0, 0.0, 0.0, 0.0, 0.0, 0.0, 0.0, 0.0, 0.0, 0.0, 0.0, 0.0, 0.0, 0.0, 0.0, 0.0, 0.0, 0.0, 0.0, 0.0, 0.0, 0.0, 0.0, 0.0, 0.0, 0.0, 0.0, 0.0, 0.0, 0.0, 0.0, 0.0, 0.0, 0.0, 0.0, 0.0, 0.0, 0.0, 0.0, 0.0, 0.0, 0.0, 0.0, 0.0, 0.0, 0.0, 0.0, 0.0, 0.0, 0.0, 0.0, 0.0, 0.0, 0.0, 0.0, 0.0, 0.0, 0.0, 0.0, 0.0, 0.0, 0.0, 0.0, 0.0, 0.0, 0.0, 0.0, 0.0, 0.0, 0.0, 0.0, 0.0, 0.0, 0.0, 0.0, 0.0, 0.0, 0.0, 0.0, 0.0, 0.0, 0.0, 0.0, 0.0, 0.0, 0.0, 0.0, 0.0, 0.0, 0.0, 0.0, 0.0, 0.0, 0.0, 0.0, 0.0, 0.0, 0.0, 0.0, 0.0, 0.0, 0.0, 0.0, 0.0, 0.0, 0.0, 0.0, 0.0, 0.0, 0.0, 0.0, 0.0, 0.0, 0.0, 0.0, 0.0, 0.0, 0.0, 0.0, 0.0, 0.0, 0.0, 0.0, 0.0, 0.0, 0.0, 0.0, 0.0, 0.0, 0.0, 0.0, 0.0, 0.0, 0.0, 0.0, 0.0, 0.0, 0.0, 0.0, 0.0, 0.0, 0.0, 0.0, 0.0, 0.0, 0.0, 0.0, 0.0, 0.0, 0.0, 0.0, 0.0, 0.0, 0.0, 0.0, 0.0, 0.0, 0.0, 0.0, 0.0, 0.0, 0.0, 0.0, 0.0, 0.0, 0.0, 0.0, 0.0, 0.0, 0.0, 0.0, 0.0, 0.0, 0.0, 0.0, 0.0, 0.0, 0.0, 0.0, 0.0, 0.0, 0.0, 0.0, 0.0, 0.0, 0.0, 0.0, 0.0, 0.0, 0.0, 0.0, 0.0, 0.0, 0.0, 0.0, 0.0, 0.0, 0.0, 0.0, 0.0, 0.0, 0.0, 0.0, 0.0, 0.0, 0.0, 0.0, 0.0, 0.0, 0.0, 0.0, 0.0, 0.0, 0.0, 0.0, 0.0, 0.0, 0.0, 0.0, 0.0, 0.0, 0.0, 0.0, 0.0, 0.0, 0.0, 0.0, 0.0, 0.0, 0.0, 0.0, 0.0, 0.0, 0.0, 0.0, 0.0, 0.0, 0.0, 0.0, 0.0, 0.0, 0.0, 0.0, 0.0, 0.0, 0.0, 0.0, 0.0, 0.0, 0.0, 0.0, 0.0, 0.0, 0.0, 0.0, 0.0, 0.0, 0.0, 0.0, 0.0, 0.0, 0.0, 0.0, 0.0, 0.0, 0.0, 0.0, 0.0, 0.0, 0.0, 0.0, 0.0, 0.0, 0.0, 0.0, 0.0, 0.0, 0.0, 0.0, 0.0, 0.0, 0.0, 0.0, 0.0, 0.0, 0.0, 0.0, 0.0, 0.0, 0.0, 0.0, 0.0, 0.0, 0.0, 0.0, 0.0, 0.0, 0.0, 0.0, 0.0, 0.0, 0.0, 0.0, 0.0, 0.0, 0.0, 0.0, 0.0, 0.0, 0.0, 0.0, 0.0, 0.0, 0.0, 0.0, 0.0, 0.0, 0.0, 0.0, 0.0, 0.0, 0.0, 0.0, 0.0, 0.0, 0.0, 0.0, 0.0, 0.0, 0.0, 0.0, 0.0, 0.0, 0.0, 0.0, 0.0, 0.0, 0.0, 0.0, 0.0, 0.0, 0.0, 0.0, 0.0, 0.0, 0.0, 0.0, 0.0, 0.0, 0.0, 0.0, 0.0, 0.0, 0.0, 0.0, 0.0, 0.0, 0.0, 0.0, 0.0, 0.0, 0.0, 0.0, 0.0, 0.0, 0.0, 0.0, 0.0, 0.0, 0.0, 0.0, 0.0, 0.0, 0.0, 0.0, 0.0, 0.0, 0.0, 0.0, 0.0, 0.0, 0.0, 0.0, 0.0, 0.0, 0.0, 0.0, 0.0, 0.0, 0.0, 0.0, 0.0, 0.0, 0.0, 0.0, 0.0, 0.0, 0.0, 0.0, 0.0, 0.0, 0.0, 0.0, 0.0, 0.0, 0.0, 0.0, 0.0, 0.0, 0.0, 0.0, 0.0, 0.0, 0.0, 0.0, 0.0, 0.0, 0.0, 0.0, 0.0, 0.0, 0.0, 0.0, 0.0, 0.0, 0.0, 0.0, 0.0, 0.0, 0.0, 0.0, 0.0, 0.0, 0.0, 0.0, 0.0, 0.0, 0.0, 0.0, 0.0, 0.0, 0.0, 0.0, 0.0, 0.0, 0.0, 0.0, 0.0, 0.0, 0.0, 0.0, 0.0, 0.0, 0.0, 0.0, 0.0, 0.0, 0.0, 0.0, 0.0, 0.0, 0.0, 0.0, 0.0, 0.0, 0.0, 0.0, 0.0, 0.0, 0.0, 0.0, 0.0, 0.0, 0.0, 0.0, 0.0, 0.0, 0.0, 0.0, 0.0, 0.0, 0.0, 0.0, 0.0, 0.0, 0.0, 0.0, 0.0, 0.0, 0.0, 0.0, 0.0, 0.0, 0.0, 0.0, 0.0, 0.0, 0.0, 0.0, 0.0, 0.0, 0.0, 0.0, 0.0, 0.0, 0.0, 0.0, 0.0, 0.0, 0.0, 0.0, 0.0, 0.0, 0.0, 0.0, 0.0, 0.0, 0.0, 0.0, 0.0, 0.0, 0.0, 0.0, 0.0, 0.0, 0.0, 0.0, 0.0, 0.0, 0.0, 0.0, 0.0, 0.0, 0.0, 0.0, 0.0, 0.0, 0.0, 0.0, 0.0, 0.0, 0.0, 0.0, 0.0, 0.0, 0.0, 0.0, 0.0, 0.0, 0.0, 0.0, 0.0, 0.0, 0.0, 0.0, 0.0, 0.0, 0.0, 0.0, 0.0, 0.0, 0.0, 0.0, 0.0, 0.0, 0.0, 0.0, 0.0, 0.0, 0.0, 0.0, 0.0, 0.0, 0.0, 0.0, 0.0, 0.0, 0.0, 0.0, 0.0, 0.0, 0.0, 0.0, 0.0, 0.0, 0.0, 0.0, 0.0, 0.0, 0.0, 0.0, 0.0, 0.0, 0.0, 0.0, 0.0, 0.0, 0.0, 0.0, 0.0, 0.0, 0.0, 0.0, 0.0, 0.0, 0.0, 0.0, 0.0, 0.0, 0.0, 0.0, 0.0, 0.0, 0.0, 0.0, 0.0, 0.0, 0.0, 0.0, 0.0, 0.0, 0.0, 0.0, 0.0, 0.0, 0.0, 0.0, 0.0, 0.0, 0.0, 0.0, 0.0, 0.0, 0.0, 0.0, 0.0, 0.0, 0.0, 0.0, 0.0, 0.0, 0.0, 0.0, 0.0, 0.0, 0.0, 0.0, 0.0, 0.0, 0.0, 0.0, 0.0, 0.0, 0.0, 0.0, 0.0, 0.0, 0.0, 0.0, 0.0, 0.0, 0.0, 0.0, 0.0, 0.0, 0.0, 0.0, 0.0, 0.0, 0.0, 0.0, 0.0, 0.0, 0.0, 0.0, 0.0, 0.0, 0.0, 0.0, 0.0, 0.0, 0.0, 0.0, 0.0, 0.0, 0.0, 0.0, 0.0, 0.0, 0.0, 0.0, 0.0, 0.0, 0.0, 0.0, 0.0, 0.0, 0.0, 0.0, 0.0, 0.0, 0.0, 0.0, 0.0, 0.0, 0.0, 0.0, 0.0, 0.0, 0.0, 0.0, 0.0, 0.0, 0.0, 0.0, 0.0, 0.0, 0.0, 0.0, 0.0, 0.0, 0.0, 0.0, 0.0, 0.0, 0.0, 0.0, 0.0, 0.0, 0.0, 0.0, 0.0, 0.0, 0.0, 0.0, 0.0, 0.0, 0.0, 0.0, 0.0, 0.0, 0.0, 0.0, 0.0, 0.0, 0.0, 0.0, 0.0, 0.0, 0.0, 0.0, 0.0, 0.0, 0.0, 0.0, 0.0, 0.0, 0.0, 0.0, 0.0, 0.0, 0.0, 0.0, 0.0, 0.0, 0.0, 0.0, 0.0, 0.0, 0.0, 0.0, 0.0, 0.0, 0.0, 0.0, 0.0, 0.0, 0.0, 0.0, 0.0, 0.0, 0.0, 0.0, 0.0, 0.0, 0.0, 0.0, 0.0, 0.0, 0.0, 0.0, 0.0, 0.0, 0.0, 0.0, 0.0, 0.0, 0.0, 0.0, 0.0, 0.0, 0.0, 0.0, 0.0, 0.0, 0.0, 0.0, 0.0, 0.0, 0.0, 0.0, 0.0, 0.0, 0.0, 0.0, 0.0, 0.0, 0.0, 0.0, 0.0, 0.0, 0.0, 0.0, 0.0, 0.0, 0.0, 0.0, 0.0, 0.0, 0.0, 0.0, 0.0, 0.0, 0.0, 0.0, 0.0, 0.0, 0.0])
me_circle.update()
me_plane_003 = bpy.data.meshes.new('Plane.003')
me_plane_003.from_pydata([(-1.0, 0.5718, 0.0), (1.0, -1.0, 0.0), (-1.0, 1.0, 0.0), (1.0, 1.0, 0.0), (-0.6, 0.03905, 0.0), (-0.2, -0.5336, 0.0), (0.2, -1.0, 0.0), (0.6, -1.0, 0.0), (0.6, 1.0, 0.0), (0.2, 1.0, 0.0), (-0.2, 1.0, 0.0), (-0.6, 1.0, 0.0), (-0.8, 1.0, 0.0), (-0.8, 0.3279, 0.0), (-1.0, 1.0, 7.979), (-1.0, 0.5718, 7.979), (0.6, -1.0, 7.979), (1.0, -1.0, 7.979), (1.0, 1.0, 7.979), (-0.8, 1.0, 7.979), (-0.8, 0.3279, 7.979), (-0.6, 0.03905, 7.979), (-0.2, -0.5336, 7.979), (0.2, -1.0, 7.979), (0.6, 1.0, 7.979), (0.2, 1.0, 7.979), (-0.2, 1.0, 7.979), (-0.6, 1.0, 7.979)], [], [(7, 8, 3, 1), (13, 12, 11, 4), (4, 11, 10, 5), (5, 10, 9, 6), (6, 9, 8, 7), (0, 2, 12, 13), (16, 17, 18, 24), (20, 21, 27, 19), (21, 22, 26, 27), (22, 23, 25, 26), (23, 16, 24, 25), (15, 20, 19, 14), (3, 8, 24, 18), (7, 1, 17, 16), (11, 12, 19, 27), (8, 9, 25, 24), (1, 3, 18, 17), (0, 13, 20, 15), (9, 10, 26, 25), (12, 2, 14, 19), (10, 11, 27, 26), (13, 4, 21, 20), (4, 5, 22, 21), (5, 6, 23, 22), (6, 7, 16, 23), (2, 0, 15, 14)])
_uv = me_plane_003.uv_layers.new(name='UVMap')
_uv.uv.foreach_set('vector', [0.8, 0.0, 0.8, 1.0, 1.0, 1.0, 1.0, 0.0, 0.1, 0.0, 0.1, 1.0, 0.2, 1.0, 0.2, 0.0, 0.2, 0.0, 0.2, 1.0, 0.4, 1.0, 0.4, 0.0, 0.4, 0.0, 0.4, 1.0, 0.6, 1.0, 0.6, 0.0, 0.6, 0.0, 0.6, 1.0, 0.8, 1.0, 0.8, 0.0, 0.0, 0.0, 0.0, 1.0, 0.1, 1.0, 0.1, 0.0, 0.8, 0.0, 1.0, 0.0, 1.0, 1.0, 0.8, 1.0, 0.1, 0.0, 0.2, 0.0, 0.2, 1.0, 0.1, 1.0, 0.2, 0.0, 0.4, 0.0, 0.4, 1.0, 0.2, 1.0, 0.4, 0.0, 0.6, 0.0, 0.6, 1.0, 0.4, 1.0, 0.6, 0.0, 0.8, 0.0, 0.8, 1.0, 0.6, 1.0, 0.0, 0.0, 0.1, 0.0, 0.1, 1.0, 0.0, 1.0, 1.0, 1.0, 0.8, 1.0, 0.8, 1.0, 1.0, 1.0, 0.8, 0.0, 1.0, 0.0, 1.0, 0.0, 0.8, 0.0, 0.2, 1.0, 0.1, 1.0, 0.1, 1.0, 0.2, 1.0, 0.8, 1.0, 0.6, 1.0, 0.6, 1.0, 0.8, 1.0, 1.0, 0.0, 1.0, 1.0, 1.0, 1.0, 1.0, 0.0, 0.0, 0.0, 0.1, 0.0, 0.1, 0.0, 0.0, 0.0, 0.6, 1.0, 0.4, 1.0, 0.4, 1.0, 0.6, 1.0, 0.1, 1.0, 0.0, 1.0, 0.0, 1.0, 0.1, 1.0, 0.4, 1.0, 0.2, 1.0, 0.2, 1.0, 0.4, 1.0, 0.1, 0.0, 0.2, 0.0, 0.2, 0.0, 0.1, 0.0, 0.2, 0.0, 0.4, 0.0, 0.4, 0.0, 0.2, 0.0, 0.4, 0.0, 0.6, 0.0, 0.6, 0.0, 0.4, 0.0, 0.6, 0.0, 0.8, 0.0, 0.8, 0.0, 0.6, 0.0, 0.0, 1.0, 0.0, 0.0, 0.0, 0.0, 0.0, 1.0])
me_plane_003.update()

# ---- objects
ob_light = bpy.data.objects.new('Light', light_light)
ob_camera = bpy.data.objects.new('Camera', cam_camera)
ob_plane = bpy.data.objects.new('Plane', me_plane_001)
ob_cube_001 = bpy.data.objects.new('Cube.001', me_cube_010)
ob_cube_004 = bpy.data.objects.new('Cube.004', me_cube_015)
ob_cube = bpy.data.objects.new('Cube', me_cube)
ob_plane_001 = bpy.data.objects.new('Plane.001', me_plane_002)
ob_circle = bpy.data.objects.new('Circle', me_circle)
ob_plane_002 = bpy.data.objects.new('Plane.002', me_plane_003)

# ---- transforms, parenting, visibility, modifiers, constraints
ob_light.location = (0.0, 1.005, 5.904)
ob_light.rotation_euler = (0.6503, 0.05522, 1.866)
ob_light.lock_rotations_4d = False
ob_light.empty_display_type = 'ARROWS'
ob_light.color = (0.0, 0.0, 0.0, 0.0)
ob_light.lineart.crease_threshold = 0.0
ob_camera.location = (7.359, -6.926, 4.958)
ob_camera.rotation_euler = (1.109, 0.0, 0.8149)
ob_camera.lock_rotations_4d = False
ob_camera.empty_display_type = 'ARROWS'
ob_camera.color = (0.0, 0.0, 0.0, 0.0)
ob_camera.display_type = 'WIRE'
ob_camera.lineart.crease_threshold = 0.0
ob_plane.location = (0.0, -0.02831, 0.0)
ob_plane.rotation_euler = (-1.571, 1.571, 0.0)
ob_plane.scale = (3.335, 1.5, 1.0)
ob_cube_001.location = (1.629, -0.1785, 0.2003)
ob_cube_001.scale = (0.1287, 0.1938, 3.525)
ob_cube_004.location = (0.05643, 0.02963, 1.323)
ob_cube_004.rotation_euler = (-0.0, 1.571, 0.0)
ob_cube_004.scale = (-0.02941, 0.01477, 0.7221)
ob_cube.location = (1.072, 0.06692, -0.2853)
ob_cube.rotation_euler = (0.0, -0.0, 1.571)
ob_cube.scale = (0.04724, 0.1414, 0.3289)
ob_cube.lock_rotations_4d = False
ob_cube.empty_display_type = 'ARROWS'
ob_cube.lineart.crease_threshold = 0.0
_m = ob_cube.modifiers.new('Subdivision', 'SUBSURF')
ob_plane_001.location = (0.8081, 0.2213, -0.4524)
ob_plane_001.rotation_euler = (-1.571, 1.571, 0.0)
ob_plane_001.scale = (0.07304, 0.3289, 0.3289)
_m = ob_plane_001.modifiers.new('Subdivision', 'SUBSURF')
ob_circle.location = (1.066, 0.08935, -0.4505)
ob_circle.rotation_euler = (-1.571, 1.571, 0.0)
ob_circle.scale = (0.0449, 0.0449, 1.42)
_m = ob_circle.modifiers.new('Subdivision', 'SUBSURF')
ob_plane_002.location = (0.5039, 0.1395, -0.5124)
ob_plane_002.rotation_euler = (0.0, -0.0, 1.571)
ob_plane_002.scale = (0.1037, 0.01594, 0.01594)

# ---- collection membership
col_collection.objects.link(ob_light)
col_collection.objects.link(ob_camera)
col_collection.objects.link(ob_plane)
col_collection.objects.link(ob_cube_001)
col_collection.objects.link(ob_cube_004)
col_collection_001.objects.link(ob_cube)
col_collection_001.objects.link(ob_plane_001)
col_collection_001.objects.link(ob_circle)
col_collection_001.objects.link(ob_plane_002)

# ---- scene / render settings (as saved in the file)
scene.camera = ob_camera
scene.frame_start = 1; scene.frame_end = 250; scene.frame_set(3)
scene.render.engine = 'BLENDER_EEVEE_NEXT'
scene.cycles.sampling_pattern = 'TABULATED_SOBOL'
scene.cycles.use_light_tree = False
scene.view_settings.view_transform = 'Filmic'
bpy.context.view_layer.update()
